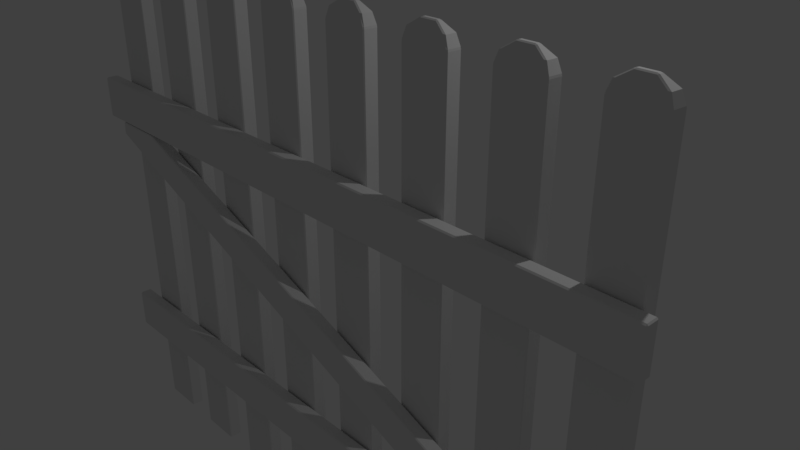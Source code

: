 # Source: fence_0715.blend  (saved by Blender 2.79.0; exported with 4.5.12 LTS)
import bpy
from mathutils import Matrix  # noqa: F401  (used for matrix-valued properties, if any)

bpy.ops.wm.read_factory_settings(use_empty=True)
scene = bpy.context.scene
scene.name = 'Scene'

# ---- collections
col_collection_1 = bpy.data.collections.new('Collection 1'); scene.collection.children.link(col_collection_1)

# ---- materials (node trees are filled in below, after node groups)
mat_material = bpy.data.materials.new('Material')
mat_material.alpha_threshold = 0.0
mat_material.roughness = 0.5
mat_material.line_color = (0.0, 0.0, 0.0, 1.0)

# ---- material node trees

# ---- world
world_world = bpy.data.worlds.new('World'); scene.world = world_world
world_world.color = (0.05088, 0.05088, 0.05088)
world_world.use_sun_shadow = False
world_world.sun_shadow_jitter_overblur = 0.0
world_world.cycles.sampling_method = 'MANUAL'

# ---- cameras
cam_camera = bpy.data.cameras.new('Camera')
cam_camera.clip_end = 100.0
cam_camera.lens = 35.0
cam_camera.sensor_width = 32.0
cam_camera.sensor_height = 18.0
cam_camera.ortho_scale = 7.314
cam_camera.dof.focus_distance = 0.0

# ---- lights
light_lamp = bpy.data.lights.new('Lamp', 'POINT')
light_lamp.transmission_factor = 0.0
light_lamp.cutoff_distance = 30.0
light_lamp.energy = 100.0
light_lamp.shadow_buffer_clip_start = 1.001
light_lamp.shadow_soft_size = 0.1
light_lamp.shadow_maximum_resolution = 0.006
light_lamp.use_absolute_resolution = True

# ---- meshes
me_cube = bpy.data.meshes.new('Cube')
me_cube.from_pydata([(-0.2696, 0.08624, -5.582), (-0.2704, 0.07483, -5.594), (-0.2819, 0.07487, -5.582), (0.2832, 0.0862, -5.582), (0.2937, 0.07483, -5.582), (0.2823, 0.07479, -5.594), (0.2819, -0.07487, -5.582), (0.2696, -0.08624, -5.582), (0.2704, -0.07483, -5.594), (-0.2937, -0.07483, -5.582), (-0.2823, -0.07479, -5.594), (-0.2832, -0.0862, -5.582), (-0.2819, 0.07487, 1.249), (-0.2788, 0.0739, 1.272), (-0.2659, 0.08526, 1.272), (-0.2696, 0.08624, 1.249), (0.2937, 0.07483, 1.249), (0.2832, 0.0862, 1.249), (0.2794, 0.08522, 1.272), (0.2905, 0.07382, 1.272), (0.2696, -0.08624, 1.249), (0.2819, -0.07487, 1.249), (0.2788, -0.0739, 1.272), (0.2659, -0.08526, 1.272), (-0.2832, -0.0862, 1.249), (-0.2794, -0.08522, 1.272), (-0.2905, -0.07382, 1.272), (-0.2937, -0.07483, 1.249), (-0.2124, 0.07094, 1.395), (-0.2819, 0.07487, -0.6138), (-0.2819, 0.07487, -1.235), (-0.2379, 0.06115, 1.391), (0.2227, 0.07091, 1.395), (0.2475, 0.06078, 1.391), (-0.2819, 0.07487, -1.856), (-0.2819, 0.07487, -2.477), (0.2378, -0.06118, 1.391), (0.212, -0.07094, 1.395), (-0.2819, 0.07487, -3.098), (-0.2819, 0.07487, -3.719), (-0.2475, -0.06075, 1.391), (-0.2819, 0.07487, -4.34), (-0.2819, 0.07487, -4.961), (-0.223, -0.07091, 1.395), (-0.09247, 0.03389, 1.478), (-0.1065, 0.02055, 1.482), (-0.08578, 0.01786, 1.489), (0.09533, 0.03388, 1.478), (0.08665, 0.01784, 1.489), (0.1078, 0.02016, 1.483), (0.1046, -0.02053, 1.483), (0.08382, -0.01786, 1.489), (0.09055, -0.03389, 1.478), (-0.1097, -0.02018, 1.482), (-0.09725, -0.03388, 1.478), (-0.08861, -0.01784, 1.489), (-0.2819, 0.07487, 0.007307), (-0.2819, 0.07487, 0.6284), (-0.2696, 0.08624, 0.6284), (-0.2696, 0.08624, 0.007307), (-0.2696, 0.08624, -0.6138), (-0.2696, 0.08624, -1.235), (-0.2696, 0.08624, -1.856), (-0.2696, 0.08624, -2.477), (-0.2696, 0.08624, -3.098), (-0.2696, 0.08624, -3.719), (-0.2696, 0.08624, -4.34), (-0.2696, 0.08624, -4.961), (0.2832, 0.0862, -4.961), (0.2832, 0.0862, -4.34), (0.2832, 0.0862, -3.719), (0.2832, 0.0862, -3.098), (0.2832, 0.0862, -2.477), (0.2832, 0.0862, -1.856), (0.2832, 0.0862, -1.235), (0.2832, 0.0862, -0.6138), (0.2832, 0.0862, 0.007307), (0.2832, 0.0862, 0.6284), (0.2937, 0.07483, 0.6284), (0.2937, 0.07483, 0.007307), (0.2937, 0.07483, -0.6138), (0.2937, 0.07483, -1.235), (0.2937, 0.07483, -1.856), (0.2937, 0.07483, -2.477), (0.2937, 0.07483, -3.098), (0.2937, 0.07483, -3.719), (0.2937, 0.07483, -4.34), (0.2937, 0.07483, -4.961), (0.2819, -0.07487, -4.961), (0.2819, -0.07487, -4.34), (0.2819, -0.07487, -3.719), (0.2819, -0.07487, -3.098), (0.2819, -0.07487, -2.477), (0.2819, -0.07487, -1.856), (0.2819, -0.07487, -1.235), (0.2819, -0.07487, -0.6138), (0.2819, -0.07487, 0.007307), (0.2819, -0.07487, 0.6284), (0.2696, -0.08624, 0.6284), (0.2696, -0.08624, 0.007307), (0.2696, -0.08624, -0.6138), (0.2696, -0.08624, -1.235), (0.2696, -0.08624, -1.856), (0.2696, -0.08624, -2.477), (0.2696, -0.08624, -3.098), (0.2696, -0.08624, -3.719), (0.2696, -0.08624, -4.34), (0.2696, -0.08624, -4.961), (-0.2832, -0.0862, -4.961), (-0.2832, -0.0862, -4.34), (-0.2832, -0.0862, -3.719), (-0.2832, -0.0862, -3.098), (-0.2832, -0.0862, -2.477), (-0.2832, -0.0862, -1.856), (-0.2832, -0.0862, -1.235), (-0.2832, -0.0862, -0.6138), (-0.2832, -0.0862, 0.007307), (-0.2832, -0.0862, 0.6284), (-0.2937, -0.07483, 0.6284), (-0.2937, -0.07483, 0.007307), (-0.2937, -0.07483, -0.6138), (-0.2937, -0.07483, -1.235), (-0.2937, -0.07483, -1.856), (-0.2937, -0.07483, -2.477), (-0.2937, -0.07483, -3.098), (-0.2937, -0.07483, -3.719), (-0.2937, -0.07483, -4.34), (-0.2937, -0.07483, -4.961), (0.006828, 0.08622, -5.582), (0.005924, 0.07481, -5.594), (-0.006828, -0.08622, -5.582), (-0.005924, -0.07481, -5.594), (0.006729, 0.08524, 1.272), (0.006828, 0.08622, 1.249), (-0.006729, -0.08524, 1.272), (-0.006828, -0.08622, 1.249), (0.005146, 0.07092, 1.395), (-0.005498, -0.07092, 1.395), (0.0004352, 0.01785, 1.489), (0.00143, 0.03389, 1.478), (-0.002392, -0.01785, 1.489), (-0.003348, -0.03389, 1.478), (0.006828, 0.08622, -4.961), (0.006828, 0.08622, -4.34), (0.006828, 0.08622, -3.719), (0.006828, 0.08622, -3.098), (0.006828, 0.08622, -2.477), (0.006828, 0.08622, -1.856), (0.006828, 0.08622, -1.235), (0.006828, 0.08622, -0.6138), (0.006828, 0.08622, 0.007307), (0.006828, 0.08622, 0.6284), (-0.006828, -0.08622, -4.961), (-0.006828, -0.08622, -4.34), (-0.006828, -0.08622, -3.719), (-0.006828, -0.08622, -3.098), (-0.006828, -0.08622, -2.477), (-0.006828, -0.08622, -1.856), (-0.006828, -0.08622, -1.235), (-0.006828, -0.08622, -0.6138), (-0.006828, -0.08622, 0.007307), (-0.006828, -0.08622, 0.6284), (0.8172, 0.08624, -5.582), (0.8163, 0.07483, -5.594), (0.8049, 0.07487, -5.582), (1.37, 0.0862, -5.582), (1.38, 0.07483, -5.582), (1.369, 0.07479, -5.594), (1.369, -0.07487, -5.582), (1.356, -0.08624, -5.582), (1.357, -0.07483, -5.594), (0.793, -0.07483, -5.582), (0.8045, -0.07479, -5.594), (0.8035, -0.0862, -5.582), (0.8049, 0.07487, 1.249), (0.808, 0.0739, 1.272), (0.8208, 0.08526, 1.272), (0.8172, 0.08624, 1.249), (1.38, 0.07483, 1.249), (1.37, 0.0862, 1.249), (1.366, 0.08522, 1.272), (1.377, 0.07382, 1.272), (1.356, -0.08624, 1.249), (1.369, -0.07487, 1.249), (1.366, -0.0739, 1.272), (1.353, -0.08526, 1.272), (0.8035, -0.0862, 1.249), (0.8074, -0.08522, 1.272), (0.7963, -0.07382, 1.272), (0.793, -0.07483, 1.249), (0.8744, 0.07094, 1.395), (0.8049, 0.07487, -0.6138), (0.8049, 0.07487, -1.235), (0.8489, 0.06115, 1.391), (1.309, 0.07091, 1.395), (1.334, 0.06078, 1.391), (0.8049, 0.07487, -1.856), (0.8049, 0.07487, -2.477), (1.325, -0.06118, 1.391), (1.299, -0.07094, 1.395), (0.8049, 0.07487, -3.098), (0.8049, 0.07487, -3.719), (0.8392, -0.06075, 1.391), (0.8049, 0.07487, -4.34), (0.8049, 0.07487, -4.961), (0.8637, -0.07091, 1.395), (0.9943, 0.03389, 1.478), (0.9803, 0.02055, 1.482), (1.001, 0.01786, 1.489), (1.182, 0.03388, 1.478), (1.173, 0.01784, 1.489), (1.195, 0.02016, 1.483), (1.191, -0.02053, 1.483), (1.171, -0.01786, 1.489), (1.177, -0.03389, 1.478), (0.9771, -0.02018, 1.482), (0.9895, -0.03388, 1.478), (0.9981, -0.01784, 1.489), (0.8049, 0.07487, 0.007307), (0.8049, 0.07487, 0.6284), (0.8172, 0.08624, 0.6284), (0.8172, 0.08624, 0.007307), (0.8172, 0.08624, -0.6138), (0.8172, 0.08624, -1.235), (0.8172, 0.08624, -1.856), (0.8172, 0.08624, -2.477), (0.8172, 0.08624, -3.098), (0.8172, 0.08624, -3.719), (0.8172, 0.08624, -4.34), (0.8172, 0.08624, -4.961), (1.37, 0.0862, -4.961), (1.37, 0.0862, -4.34), (1.37, 0.0862, -3.719), (1.37, 0.0862, -3.098), (1.37, 0.0862, -2.477), (1.37, 0.0862, -1.856), (1.37, 0.0862, -1.235), (1.37, 0.0862, -0.6138), (1.37, 0.0862, 0.007307), (1.37, 0.0862, 0.6284), (1.38, 0.07483, 0.6284), (1.38, 0.07483, 0.007307), (1.38, 0.07483, -0.6138), (1.38, 0.07483, -1.235), (1.38, 0.07483, -1.856), (1.38, 0.07483, -2.477), (1.38, 0.07483, -3.098), (1.38, 0.07483, -3.719), (1.38, 0.07483, -4.34), (1.38, 0.07483, -4.961), (1.369, -0.07487, -4.961), (1.369, -0.07487, -4.34), (1.369, -0.07487, -3.719), (1.369, -0.07487, -3.098), (1.369, -0.07487, -2.477), (1.369, -0.07487, -1.856), (1.369, -0.07487, -1.235), (1.369, -0.07487, -0.6138), (1.369, -0.07487, 0.007307), (1.369, -0.07487, 0.6284), (1.356, -0.08624, 0.6284), (1.356, -0.08624, 0.007307), (1.356, -0.08624, -0.6138), (1.356, -0.08624, -1.235), (1.356, -0.08624, -1.856), (1.356, -0.08624, -2.477), (1.356, -0.08624, -3.098), (1.356, -0.08624, -3.719), (1.356, -0.08624, -4.34), (1.356, -0.08624, -4.961), (0.8035, -0.0862, -4.961), (0.8035, -0.0862, -4.34), (0.8035, -0.0862, -3.719), (0.8035, -0.0862, -3.098), (0.8035, -0.0862, -2.477), (0.8035, -0.0862, -1.856), (0.8035, -0.0862, -1.235), (0.8035, -0.0862, -0.6138), (0.8035, -0.0862, 0.007307), (0.8035, -0.0862, 0.6284), (0.793, -0.07483, 0.6284), (0.793, -0.07483, 0.007307), (0.793, -0.07483, -0.6138), (0.793, -0.07483, -1.235), (0.793, -0.07483, -1.856), (0.793, -0.07483, -2.477), (0.793, -0.07483, -3.098), (0.793, -0.07483, -3.719), (0.793, -0.07483, -4.34), (0.793, -0.07483, -4.961), (1.094, 0.08622, -5.582), (1.093, 0.07481, -5.594), (1.08, -0.08622, -5.582), (1.081, -0.07481, -5.594), (1.093, 0.08524, 1.272), (1.094, 0.08622, 1.249), (1.08, -0.08524, 1.272), (1.08, -0.08622, 1.249), (1.092, 0.07092, 1.395), (1.081, -0.07092, 1.395), (1.087, 0.01785, 1.489), (1.088, 0.03389, 1.478), (1.084, -0.01785, 1.489), (1.083, -0.03389, 1.478), (1.094, 0.08622, -4.961), (1.094, 0.08622, -4.34), (1.094, 0.08622, -3.719), (1.094, 0.08622, -3.098), (1.094, 0.08622, -2.477), (1.094, 0.08622, -1.856), (1.097, 0.08839, -1.256), (1.097, 0.08839, -0.6351), (1.094, 0.08622, 0.007307), (1.094, 0.08622, 0.6284), (1.08, -0.08622, -4.961), (1.08, -0.08622, -4.34), (1.08, -0.08622, -3.719), (1.08, -0.08622, -3.098), (1.08, -0.08622, -2.477), (1.08, -0.08622, -1.856), (1.08, -0.08622, -1.235), (1.08, -0.08622, -0.6138), (1.08, -0.08622, 0.007307), (1.08, -0.08622, 0.6284), (1.904, 0.08624, -5.582), (1.903, 0.07483, -5.594), (1.892, 0.07487, -5.582), (2.457, 0.0862, -5.582), (2.467, 0.07483, -5.582), (2.456, 0.07479, -5.594), (2.455, -0.07487, -5.582), (2.443, -0.08624, -5.582), (2.444, -0.07483, -5.594), (1.88, -0.07483, -5.582), (1.891, -0.07479, -5.594), (1.89, -0.0862, -5.582), (1.892, 0.07487, 1.249), (1.895, 0.0739, 1.272), (1.908, 0.08526, 1.272), (1.904, 0.08624, 1.249), (2.467, 0.07483, 1.249), (2.457, 0.0862, 1.249), (2.453, 0.08522, 1.272), (2.464, 0.07382, 1.272), (2.443, -0.08624, 1.249), (2.455, -0.07487, 1.249), (2.452, -0.0739, 1.272), (2.439, -0.08526, 1.272), (1.89, -0.0862, 1.249), (1.894, -0.08522, 1.272), (1.883, -0.07382, 1.272), (1.88, -0.07483, 1.249), (1.961, 0.07094, 1.395), (1.892, 0.07487, -0.6138), (1.892, 0.07487, -1.235), (1.936, 0.06115, 1.391), (2.396, 0.07091, 1.395), (2.421, 0.06078, 1.391), (1.892, 0.07487, -1.856), (1.892, 0.07487, -2.477), (2.411, -0.06118, 1.391), (2.386, -0.07094, 1.395), (1.892, 0.07487, -3.098), (1.892, 0.07487, -3.719), (1.926, -0.06075, 1.391), (1.892, 0.07487, -4.34), (1.892, 0.07487, -4.961), (1.95, -0.07091, 1.395), (2.081, 0.03389, 1.478), (2.067, 0.02055, 1.482), (2.088, 0.01786, 1.489), (2.269, 0.03388, 1.478), (2.26, 0.01784, 1.489), (2.281, 0.02016, 1.483), (2.278, -0.02053, 1.483), (2.257, -0.01786, 1.489), (2.264, -0.03389, 1.478), (2.064, -0.02018, 1.482), (2.076, -0.03388, 1.478), (2.085, -0.01784, 1.489), (1.892, 0.07487, 0.007307), (1.892, 0.07487, 0.6284), (1.904, 0.08624, 0.6284), (1.904, 0.08624, 0.007307), (1.904, 0.08624, -0.6138), (1.904, 0.08624, -1.235), (1.904, 0.08624, -1.856), (1.904, 0.08624, -2.477), (1.904, 0.08624, -3.098), (1.904, 0.08624, -3.719), (1.904, 0.08624, -4.34), (1.904, 0.08624, -4.961), (2.457, 0.0862, -4.961), (2.457, 0.0862, -4.34), (2.457, 0.0862, -3.719), (2.457, 0.0862, -3.098), (2.457, 0.0862, -2.477), (2.457, 0.0862, -1.856), (2.457, 0.0862, -1.235), (2.457, 0.0862, -0.6138), (2.457, 0.0862, 0.007307), (2.457, 0.0862, 0.6284), (2.467, 0.07483, 0.6284), (2.467, 0.07483, 0.007307), (2.467, 0.07483, -0.6138), (2.467, 0.07483, -1.235), (2.467, 0.07483, -1.856), (2.467, 0.07483, -2.477), (2.467, 0.07483, -3.098), (2.467, 0.07483, -3.719), (2.467, 0.07483, -4.34), (2.467, 0.07483, -4.961), (2.455, -0.07487, -4.961), (2.455, -0.07487, -4.34), (2.455, -0.07487, -3.719), (2.455, -0.07487, -3.098), (2.455, -0.07487, -2.477), (2.455, -0.07487, -1.856), (2.455, -0.07487, -1.235), (2.455, -0.07487, -0.6138), (2.455, -0.07487, 0.007307), (2.455, -0.07487, 0.6284), (2.443, -0.08624, 0.6284), (2.443, -0.08624, 0.007307), (2.443, -0.08624, -0.6138), (2.443, -0.08624, -1.235), (2.443, -0.08624, -1.856), (2.443, -0.08624, -2.477), (2.443, -0.08624, -3.098), (2.443, -0.08624, -3.719), (2.443, -0.08624, -4.34), (2.443, -0.08624, -4.961), (1.89, -0.0862, -4.961), (1.89, -0.0862, -4.34), (1.89, -0.0862, -3.719), (1.89, -0.0862, -3.098), (1.89, -0.0862, -2.477), (1.89, -0.0862, -1.856), (1.89, -0.0862, -1.235), (1.89, -0.0862, -0.6138), (1.89, -0.0862, 0.007307), (1.89, -0.0862, 0.6284), (1.88, -0.07483, 0.6284), (1.88, -0.07483, 0.007307), (1.88, -0.07483, -0.6138), (1.88, -0.07483, -1.235), (1.88, -0.07483, -1.856), (1.88, -0.07483, -2.477), (1.88, -0.07483, -3.098), (1.88, -0.07483, -3.719), (1.88, -0.07483, -4.34), (1.88, -0.07483, -4.961), (2.18, 0.08622, -5.582), (2.179, 0.07481, -5.594), (2.167, -0.08622, -5.582), (2.168, -0.07481, -5.594), (2.18, 0.08524, 1.272), (2.18, 0.08622, 1.249), (2.167, -0.08524, 1.272), (2.167, -0.08622, 1.249), (2.179, 0.07092, 1.395), (2.168, -0.07092, 1.395), (2.174, 0.01785, 1.489), (2.175, 0.03389, 1.478), (2.171, -0.01785, 1.489), (2.17, -0.03389, 1.478), (2.18, 0.08622, -4.961), (2.18, 0.08622, -4.34), (2.18, 0.08622, -3.719), (2.18, 0.08622, -3.098), (2.18, 0.08622, -2.477), (2.18, 0.08622, -1.856), (2.18, 0.08622, -1.235), (2.18, 0.08622, -0.6138), (2.18, 0.08622, 0.007307), (2.18, 0.08622, 0.6284), (2.167, -0.08622, -4.961), (2.167, -0.08622, -4.34), (2.167, -0.08622, -3.719), (2.167, -0.08622, -3.098), (2.167, -0.08622, -2.477), (2.167, -0.08622, -1.856), (2.167, -0.08622, -1.235), (2.167, -0.08622, -0.6138), (2.167, -0.08622, 0.007307), (2.167, -0.08622, 0.6284), (2.991, 0.08624, -5.582), (2.99, 0.07483, -5.594), (2.978, 0.07487, -5.582), (3.543, 0.0862, -5.582), (3.554, 0.07483, -5.582), (3.543, 0.07479, -5.594), (3.542, -0.07487, -5.582), (3.53, -0.08624, -5.582), (3.531, -0.07483, -5.594), (2.967, -0.07483, -5.582), (2.978, -0.07479, -5.594), (2.977, -0.0862, -5.582), (2.978, 0.07487, 1.249), (2.981, 0.0739, 1.272), (2.994, 0.08526, 1.272), (2.991, 0.08624, 1.249), (3.554, 0.07483, 1.249), (3.543, 0.0862, 1.249), (3.54, 0.08522, 1.272), (3.551, 0.07382, 1.272), (3.53, -0.08624, 1.249), (3.542, -0.07487, 1.249), (3.539, -0.0739, 1.272), (3.526, -0.08526, 1.272), (2.977, -0.0862, 1.249), (2.981, -0.08522, 1.272), (2.97, -0.07382, 1.272), (2.967, -0.07483, 1.249), (3.048, 0.07094, 1.395), (2.978, 0.07487, -0.6138), (2.978, 0.07487, -1.235), (3.022, 0.06115, 1.391), (3.483, 0.07091, 1.395), (3.508, 0.06078, 1.391), (2.978, 0.07487, -1.856), (2.978, 0.07487, -2.477), (3.498, -0.06118, 1.391), (3.472, -0.07094, 1.395), (2.978, 0.07487, -3.098), (2.978, 0.07487, -3.719), (3.013, -0.06075, 1.391), (2.978, 0.07487, -4.34), (2.978, 0.07487, -4.961), (3.037, -0.07091, 1.395), (3.168, 0.03389, 1.478), (3.154, 0.02055, 1.482), (3.174, 0.01786, 1.489), (3.356, 0.03388, 1.478), (3.347, 0.01784, 1.489), (3.368, 0.02016, 1.483), (3.365, -0.02053, 1.483), (3.344, -0.01786, 1.489), (3.351, -0.03389, 1.478), (3.151, -0.02018, 1.482), (3.163, -0.03388, 1.478), (3.172, -0.01784, 1.489), (2.978, 0.07487, 0.007307), (2.978, 0.07487, 0.6284), (2.991, 0.08624, 0.6284), (2.991, 0.08624, 0.007307), (2.991, 0.08624, -0.6138), (2.991, 0.08624, -1.235), (2.991, 0.08624, -1.856), (2.991, 0.08624, -2.477), (2.991, 0.08624, -3.098), (2.991, 0.08624, -3.719), (2.991, 0.08624, -4.34), (2.991, 0.08624, -4.961), (3.543, 0.0862, -4.961), (3.543, 0.0862, -4.34), (3.543, 0.0862, -3.719), (3.543, 0.0862, -3.098), (3.543, 0.0862, -2.477), (3.543, 0.0862, -1.856), (3.543, 0.0862, -1.235), (3.543, 0.0862, -0.6138), (3.543, 0.0862, 0.007307), (3.543, 0.0862, 0.6284), (3.554, 0.07483, 0.6284), (3.554, 0.07483, 0.007307), (3.554, 0.07483, -0.6138), (3.554, 0.07483, -1.235), (3.554, 0.07483, -1.856), (3.554, 0.07483, -2.477), (3.554, 0.07483, -3.098), (3.554, 0.07483, -3.719), (3.554, 0.07483, -4.34), (3.554, 0.07483, -4.961), (3.542, -0.07487, -4.961), (3.542, -0.07487, -4.34), (3.542, -0.07487, -3.719), (3.542, -0.07487, -3.098), (3.542, -0.07487, -2.477), (3.542, -0.07487, -1.856), (3.542, -0.07487, -1.235), (3.542, -0.07487, -0.6138), (3.542, -0.07487, 0.007307), (3.542, -0.07487, 0.6284), (3.53, -0.08624, 0.6284), (3.53, -0.08624, 0.007307), (3.53, -0.08624, -0.6138), (3.53, -0.08624, -1.235), (3.53, -0.08624, -1.856), (3.53, -0.08624, -2.477), (3.53, -0.08624, -3.098), (3.53, -0.08624, -3.719), (3.53, -0.08624, -4.34), (3.53, -0.08624, -4.961), (2.977, -0.0862, -4.961), (2.977, -0.0862, -4.34), (2.977, -0.0862, -3.719), (2.977, -0.0862, -3.098), (2.977, -0.0862, -2.477), (2.977, -0.0862, -1.856), (2.977, -0.0862, -1.235), (2.977, -0.0862, -0.6138), (2.977, -0.0862, 0.007307), (2.977, -0.0862, 0.6284), (2.967, -0.07483, 0.6284), (2.967, -0.07483, 0.007307), (2.967, -0.07483, -0.6138), (2.967, -0.07483, -1.235), (2.967, -0.07483, -1.856), (2.967, -0.07483, -2.477), (2.967, -0.07483, -3.098), (2.967, -0.07483, -3.719), (2.967, -0.07483, -4.34), (2.967, -0.07483, -4.961), (3.267, 0.08622, -5.582), (3.266, 0.07481, -5.594), (3.253, -0.08622, -5.582), (3.254, -0.07481, -5.594), (3.267, 0.08524, 1.272), (3.267, 0.08622, 1.249), (3.254, -0.08524, 1.272), (3.253, -0.08622, 1.249), (3.265, 0.07092, 1.395), (3.255, -0.07092, 1.395), (3.261, 0.01785, 1.489), (3.262, 0.03389, 1.478), (3.258, -0.01785, 1.489), (3.257, -0.03389, 1.478), (3.267, 0.08622, -4.961), (3.267, 0.08622, -4.34), (3.267, 0.08622, -3.719), (3.267, 0.08622, -3.098), (3.267, 0.08622, -2.477), (3.267, 0.08622, -1.856), (3.267, 0.08622, -1.235), (3.267, 0.08622, -0.6138), (3.267, 0.08622, 0.007307), (3.267, 0.08622, 0.6284), (3.253, -0.08622, -4.961), (3.253, -0.08622, -4.34), (3.253, -0.08622, -3.719), (3.253, -0.08622, -3.098), (3.253, -0.08622, -2.477), (3.253, -0.08622, -1.856), (3.253, -0.08622, -1.235), (3.253, -0.08622, -0.6138), (3.253, -0.08622, 0.007307), (3.253, -0.08622, 0.6284), (4.077, 0.08624, -5.582), (4.077, 0.07483, -5.594), (4.065, 0.07487, -5.582), (4.63, 0.0862, -5.582), (4.641, 0.07483, -5.582), (4.629, 0.07479, -5.594), (4.629, -0.07487, -5.582), (4.617, -0.08624, -5.582), (4.617, -0.07483, -5.594), (4.053, -0.07483, -5.582), (4.065, -0.07479, -5.594), (4.064, -0.0862, -5.582), (4.065, 0.07487, 1.249), (4.068, 0.0739, 1.272), (4.081, 0.08526, 1.272), (4.077, 0.08624, 1.249), (4.641, 0.07483, 1.249), (4.63, 0.0862, 1.249), (4.626, 0.08522, 1.272), (4.637, 0.07382, 1.272), (4.617, -0.08624, 1.249), (4.629, -0.07487, 1.249), (4.626, -0.0739, 1.272), (4.613, -0.08526, 1.272), (4.064, -0.0862, 1.249), (4.068, -0.08522, 1.272), (4.057, -0.07382, 1.272), (4.053, -0.07483, 1.249), (4.135, 0.07094, 1.395), (4.065, 0.07487, -0.6138), (4.065, 0.07487, -1.235), (4.109, 0.06115, 1.391), (4.57, 0.07091, 1.395), (4.594, 0.06078, 1.391), (4.065, 0.07487, -1.856), (4.065, 0.07487, -2.477), (4.585, -0.06118, 1.391), (4.559, -0.07094, 1.395), (4.065, 0.07487, -3.098), (4.065, 0.07487, -3.719), (4.099, -0.06075, 1.391), (4.065, 0.07487, -4.34), (4.065, 0.07487, -4.961), (4.124, -0.07091, 1.395), (4.255, 0.03389, 1.478), (4.241, 0.02055, 1.482), (4.261, 0.01786, 1.489), (4.442, 0.03388, 1.478), (4.434, 0.01784, 1.489), (4.455, 0.02016, 1.483), (4.452, -0.02053, 1.483), (4.431, -0.01786, 1.489), (4.438, -0.03389, 1.478), (4.237, -0.02018, 1.482), (4.25, -0.03388, 1.478), (4.258, -0.01784, 1.489), (4.065, 0.07487, 0.007307), (4.065, 0.07487, 0.6284), (4.077, 0.08624, 0.6284), (4.077, 0.08624, 0.007307), (4.077, 0.08624, -0.6138), (4.077, 0.08624, -1.235), (4.077, 0.08624, -1.856), (4.077, 0.08624, -2.477), (4.077, 0.08624, -3.098), (4.077, 0.08624, -3.719), (4.077, 0.08624, -4.34), (4.077, 0.08624, -4.961), (4.63, 0.0862, -4.961), (4.63, 0.0862, -4.34), (4.63, 0.0862, -3.719), (4.63, 0.0862, -3.098), (4.63, 0.0862, -2.477), (4.63, 0.0862, -1.856), (4.63, 0.0862, -1.235), (4.63, 0.0862, -0.6138), (4.63, 0.0862, 0.007307), (4.63, 0.0862, 0.6284), (4.641, 0.07483, 0.6284), (4.641, 0.07483, 0.007307), (4.641, 0.07483, -0.6138), (4.641, 0.07483, -1.235), (4.641, 0.07483, -1.856), (4.641, 0.07483, -2.477), (4.641, 0.07483, -3.098), (4.641, 0.07483, -3.719), (4.641, 0.07483, -4.34), (4.641, 0.07483, -4.961), (4.629, -0.07487, -4.961), (4.629, -0.07487, -4.34), (4.629, -0.07487, -3.719), (4.629, -0.07487, -3.098), (4.629, -0.07487, -2.477), (4.629, -0.07487, -1.856), (4.629, -0.07487, -1.235), (4.629, -0.07487, -0.6138), (4.629, -0.07487, 0.007307), (4.629, -0.07487, 0.6284), (4.617, -0.08624, 0.6284), (4.617, -0.08624, 0.007307), (4.617, -0.08624, -0.6138), (4.617, -0.08624, -1.235), (4.617, -0.08624, -1.856), (4.617, -0.08624, -2.477), (4.617, -0.08624, -3.098), (4.617, -0.08624, -3.719), (4.617, -0.08624, -4.34), (4.617, -0.08624, -4.961), (4.064, -0.0862, -4.961), (4.064, -0.0862, -4.34), (4.064, -0.0862, -3.719), (4.064, -0.0862, -3.098), (4.064, -0.0862, -2.477), (4.064, -0.0862, -1.856), (4.064, -0.0862, -1.235), (4.064, -0.0862, -0.6138), (4.064, -0.0862, 0.007307), (4.064, -0.0862, 0.6284), (4.053, -0.07483, 0.6284), (4.053, -0.07483, 0.007307), (4.053, -0.07483, -0.6138), (4.053, -0.07483, -1.235), (4.053, -0.07483, -1.856), (4.053, -0.07483, -2.477), (4.053, -0.07483, -3.098), (4.053, -0.07483, -3.719), (4.053, -0.07483, -4.34), (4.053, -0.07483, -4.961), (4.354, 0.08622, -5.582), (4.353, 0.07481, -5.594), (4.34, -0.08622, -5.582), (4.341, -0.07481, -5.594), (4.354, 0.08524, 1.272), (4.354, 0.08622, 1.249), (4.34, -0.08524, 1.272), (4.34, -0.08622, 1.249), (4.352, 0.07092, 1.395), (4.342, -0.07092, 1.395), (4.347, 0.01785, 1.489), (4.348, 0.03389, 1.478), (4.345, -0.01785, 1.489), (4.344, -0.03389, 1.478), (4.354, 0.08622, -4.961), (4.354, 0.08622, -4.34), (4.354, 0.08622, -3.719), (4.354, 0.08622, -3.098), (4.354, 0.08622, -2.477), (4.354, 0.08622, -1.856), (4.354, 0.08622, -1.235), (4.354, 0.08622, -0.6138), (4.354, 0.08622, 0.007307), (4.354, 0.08622, 0.6284), (4.34, -0.08622, -4.961), (4.34, -0.08622, -4.34), (4.34, -0.08622, -3.719), (4.34, -0.08622, -3.098), (4.34, -0.08622, -2.477), (4.34, -0.08622, -1.856), (4.34, -0.08622, -1.235), (4.34, -0.08622, -0.6138), (4.34, -0.08622, 0.007307), (4.34, -0.08622, 0.6284), (5.164, 0.08624, -5.582), (5.163, 0.07483, -5.594), (5.152, 0.07487, -5.582), (5.717, 0.0862, -5.582), (5.727, 0.07483, -5.582), (5.716, 0.07479, -5.594), (5.716, -0.07487, -5.582), (5.703, -0.08624, -5.582), (5.704, -0.07483, -5.594), (5.14, -0.07483, -5.582), (5.151, -0.07479, -5.594), (5.151, -0.0862, -5.582), (5.152, 0.07487, 1.249), (5.155, 0.0739, 1.272), (5.168, 0.08526, 1.272), (5.164, 0.08624, 1.249), (5.727, 0.07483, 1.249), (5.717, 0.0862, 1.249), (5.713, 0.08522, 1.272), (5.724, 0.07382, 1.272), (5.703, -0.08624, 1.249), (5.716, -0.07487, 1.249), (5.713, -0.0739, 1.272), (5.7, -0.08526, 1.272), (5.151, -0.0862, 1.249), (5.154, -0.08522, 1.272), (5.143, -0.07382, 1.272), (5.14, -0.07483, 1.249), (5.221, 0.07094, 1.395), (5.152, 0.07487, -0.6138), (5.152, 0.07487, -1.235), (5.196, 0.06115, 1.391), (5.656, 0.07091, 1.395), (5.681, 0.06078, 1.391), (5.152, 0.07487, -1.856), (5.152, 0.07487, -2.477), (5.672, -0.06118, 1.391), (5.646, -0.07094, 1.395), (5.152, 0.07487, -3.098), (5.152, 0.07487, -3.719), (5.186, -0.06075, 1.391), (5.152, 0.07487, -4.34), (5.152, 0.07487, -4.961), (5.211, -0.07091, 1.395), (5.341, 0.03389, 1.478), (5.327, 0.02055, 1.482), (5.348, 0.01786, 1.489), (5.529, 0.03388, 1.478), (5.52, 0.01784, 1.489), (5.542, 0.02016, 1.483), (5.538, -0.02053, 1.483), (5.518, -0.01786, 1.489), (5.524, -0.03389, 1.478), (5.324, -0.02018, 1.482), (5.337, -0.03388, 1.478), (5.345, -0.01784, 1.489), (5.152, 0.07487, 0.007307), (5.152, 0.07487, 0.6284), (5.164, 0.08624, 0.6284), (5.164, 0.08624, 0.007307), (5.164, 0.08624, -0.6138), (5.164, 0.08624, -1.235), (5.164, 0.08624, -1.856), (5.164, 0.08624, -2.477), (5.164, 0.08624, -3.098), (5.164, 0.08624, -3.719), (5.164, 0.08624, -4.34), (5.164, 0.08624, -4.961), (5.717, 0.0862, -4.961), (5.717, 0.0862, -4.34), (5.717, 0.0862, -3.719), (5.717, 0.0862, -3.098), (5.717, 0.0862, -2.477), (5.717, 0.0862, -1.856), (5.717, 0.0862, -1.235), (5.717, 0.0862, -0.6138), (5.717, 0.0862, 0.007307), (5.717, 0.0862, 0.6284), (5.727, 0.07483, 0.6284), (5.727, 0.07483, 0.007307), (5.727, 0.07483, -0.6138), (5.727, 0.07483, -1.235), (5.727, 0.07483, -1.856), (5.727, 0.07483, -2.477), (5.727, 0.07483, -3.098), (5.727, 0.07483, -3.719), (5.727, 0.07483, -4.34), (5.727, 0.07483, -4.961), (5.716, -0.07487, -4.961), (5.716, -0.07487, -4.34), (5.716, -0.07487, -3.719), (5.716, -0.07487, -3.098), (5.716, -0.07487, -2.477), (5.716, -0.07487, -1.856), (5.716, -0.07487, -1.235), (5.716, -0.07487, -0.6138), (5.716, -0.07487, 0.007307), (5.716, -0.07487, 0.6284), (5.703, -0.08624, 0.6284), (5.703, -0.08624, 0.007307), (5.703, -0.08624, -0.6138), (5.703, -0.08624, -1.235), (5.703, -0.08624, -1.856), (5.703, -0.08624, -2.477), (5.703, -0.08624, -3.098), (5.703, -0.08624, -3.719), (5.703, -0.08624, -4.34), (5.703, -0.08624, -4.961), (5.151, -0.0862, -4.961), (5.151, -0.0862, -4.34), (5.151, -0.0862, -3.719), (5.151, -0.0862, -3.098), (5.151, -0.0862, -2.477), (5.151, -0.0862, -1.856), (5.151, -0.0862, -1.235), (5.151, -0.0862, -0.6138), (5.151, -0.0862, 0.007307), (5.151, -0.0862, 0.6284), (5.14, -0.07483, 0.6284), (5.14, -0.07483, 0.007307), (5.14, -0.07483, -0.6138), (5.14, -0.07483, -1.235), (5.14, -0.07483, -1.856), (5.14, -0.07483, -2.477), (5.14, -0.07483, -3.098), (5.14, -0.07483, -3.719), (5.14, -0.07483, -4.34), (5.14, -0.07483, -4.961), (5.441, 0.08622, -5.582), (5.44, 0.07481, -5.594), (5.427, -0.08622, -5.582), (5.428, -0.07481, -5.594), (5.44, 0.08524, 1.272), (5.441, 0.08622, 1.249), (5.427, -0.08524, 1.272), (5.427, -0.08622, 1.249), (5.439, 0.07092, 1.395), (5.428, -0.07092, 1.395), (5.434, 0.01785, 1.489), (5.435, 0.03389, 1.478), (5.431, -0.01785, 1.489), (5.43, -0.03389, 1.478), (5.441, 0.08622, -4.961), (5.441, 0.08622, -4.34), (5.441, 0.08622, -3.719), (5.441, 0.08622, -3.098), (5.441, 0.08622, -2.477), (5.441, 0.08622, -1.856), (5.441, 0.08622, -1.235), (5.441, 0.08622, -0.6138), (5.441, 0.08622, 0.007307), (5.441, 0.08622, 0.6284), (5.427, -0.08622, -4.961), (5.427, -0.08622, -4.34), (5.427, -0.08622, -3.719), (5.427, -0.08622, -3.098), (5.427, -0.08622, -2.477), (5.427, -0.08622, -1.856), (5.427, -0.08622, -1.235), (5.427, -0.08622, -0.6138), (5.427, -0.08622, 0.007307), (5.427, -0.08622, 0.6284), (6.251, 0.08624, -5.582), (6.25, 0.07483, -5.594), (6.239, 0.07487, -5.582), (6.804, 0.0862, -5.582), (6.814, 0.07483, -5.582), (6.803, 0.07479, -5.594), (6.802, -0.07487, -5.582), (6.79, -0.08624, -5.582), (6.791, -0.07483, -5.594), (6.227, -0.07483, -5.582), (6.238, -0.07479, -5.594), (6.237, -0.0862, -5.582), (6.239, 0.07487, 1.249), (6.242, 0.0739, 1.272), (6.255, 0.08526, 1.272), (6.251, 0.08624, 1.249), (6.814, 0.07483, 1.249), (6.804, 0.0862, 1.249), (6.8, 0.08522, 1.272), (6.811, 0.07382, 1.272), (6.79, -0.08624, 1.249), (6.802, -0.07487, 1.249), (6.799, -0.0739, 1.272), (6.786, -0.08526, 1.272), (6.237, -0.0862, 1.249), (6.241, -0.08522, 1.272), (6.23, -0.07382, 1.272), (6.227, -0.07483, 1.249), (6.308, 0.07094, 1.395), (6.239, 0.07487, -0.6138), (6.239, 0.07487, -1.235), (6.283, 0.06115, 1.391), (6.743, 0.07091, 1.395), (6.768, 0.06078, 1.391), (6.239, 0.07487, -1.856), (6.239, 0.07487, -2.477), (6.758, -0.06118, 1.391), (6.733, -0.07094, 1.395), (6.239, 0.07487, -3.098), (6.239, 0.07487, -3.719), (6.273, -0.06075, 1.391), (6.239, 0.07487, -4.34), (6.239, 0.07487, -4.961), (6.297, -0.07091, 1.395), (6.428, 0.03389, 1.478), (6.414, 0.02055, 1.482), (6.435, 0.01786, 1.489), (6.616, 0.03388, 1.478), (6.607, 0.01784, 1.489), (6.628, 0.02016, 1.483), (6.625, -0.02053, 1.483), (6.604, -0.01786, 1.489), (6.611, -0.03389, 1.478), (6.411, -0.02018, 1.482), (6.423, -0.03388, 1.478), (6.432, -0.01784, 1.489), (6.239, 0.07487, 0.007307), (6.239, 0.07487, 0.6284), (6.251, 0.08624, 0.6284), (6.251, 0.08624, 0.007307), (6.251, 0.08624, -0.6138), (6.251, 0.08624, -1.235), (6.251, 0.08624, -1.856), (6.251, 0.08624, -2.477), (6.251, 0.08624, -3.098), (6.251, 0.08624, -3.719), (6.251, 0.08624, -4.34), (6.251, 0.08624, -4.961), (6.804, 0.0862, -4.961), (6.804, 0.0862, -4.34), (6.804, 0.0862, -3.719), (6.804, 0.0862, -3.098), (6.804, 0.0862, -2.477), (6.804, 0.0862, -1.856), (6.804, 0.0862, -1.235), (6.804, 0.0862, -0.6138), (6.804, 0.0862, 0.007307), (6.804, 0.0862, 0.6284), (6.814, 0.07483, 0.6284), (6.814, 0.07483, 0.007307), (6.814, 0.07483, -0.6138), (6.814, 0.07483, -1.235), (6.814, 0.07483, -1.856), (6.814, 0.07483, -2.477), (6.814, 0.07483, -3.098), (6.814, 0.07483, -3.719), (6.814, 0.07483, -4.34), (6.814, 0.07483, -4.961), (6.802, -0.07487, -4.961), (6.802, -0.07487, -4.34), (6.802, -0.07487, -3.719), (6.802, -0.07487, -3.098), (6.802, -0.07487, -2.477), (6.802, -0.07487, -1.856), (6.802, -0.07487, -1.235), (6.802, -0.07487, -0.6138), (6.802, -0.07487, 0.007307), (6.802, -0.07487, 0.6284), (6.79, -0.08624, 0.6284), (6.79, -0.08624, 0.007307), (6.79, -0.08624, -0.6138), (6.79, -0.08624, -1.235), (6.79, -0.08624, -1.856), (6.79, -0.08624, -2.477), (6.79, -0.08624, -3.098), (6.79, -0.08624, -3.719), (6.79, -0.08624, -4.34), (6.79, -0.08624, -4.961), (6.237, -0.0862, -4.961), (6.237, -0.0862, -4.34), (6.237, -0.0862, -3.719), (6.237, -0.0862, -3.098), (6.237, -0.0862, -2.477), (6.237, -0.0862, -1.856), (6.237, -0.0862, -1.235), (6.237, -0.0862, -0.6138), (6.237, -0.0862, 0.007307), (6.237, -0.0862, 0.6284), (6.227, -0.07483, 0.6284), (6.227, -0.07483, 0.007307), (6.227, -0.07483, -0.6138), (6.227, -0.07483, -1.235), (6.227, -0.07483, -1.856), (6.227, -0.07483, -2.477), (6.227, -0.07483, -3.098), (6.227, -0.07483, -3.719), (6.227, -0.07483, -4.34), (6.227, -0.07483, -4.961), (6.527, 0.08622, -5.582), (6.526, 0.07481, -5.594), (6.514, -0.08622, -5.582), (6.515, -0.07481, -5.594), (6.527, 0.08524, 1.272), (6.527, 0.08622, 1.249), (6.514, -0.08524, 1.272), (6.514, -0.08622, 1.249), (6.526, 0.07092, 1.395), (6.515, -0.07092, 1.395), (6.521, 0.01785, 1.489), (6.522, 0.03389, 1.478), (6.518, -0.01785, 1.489), (6.517, -0.03389, 1.478), (6.527, 0.08622, -4.961), (6.527, 0.08622, -4.34), (6.527, 0.08622, -3.719), (6.527, 0.08622, -3.098), (6.527, 0.08622, -2.477), (6.527, 0.08622, -1.856), (6.527, 0.08622, -1.235), (6.527, 0.08622, -0.6138), (6.527, 0.08622, 0.007307), (6.527, 0.08622, 0.6284), (6.514, -0.08622, -4.961), (6.514, -0.08622, -4.34), (6.514, -0.08622, -3.719), (6.514, -0.08622, -3.098), (6.514, -0.08622, -2.477), (6.514, -0.08622, -1.856), (6.514, -0.08622, -1.235), (6.514, -0.08622, -0.6138), (6.514, -0.08622, 0.007307), (6.514, -0.08622, 0.6284), (7.338, 0.08624, -5.582), (7.337, 0.07483, -5.594), (7.325, 0.07487, -5.582), (7.89, 0.0862, -5.582), (7.901, 0.07483, -5.582), (7.89, 0.07479, -5.594), (7.889, -0.07487, -5.582), (7.877, -0.08624, -5.582), (7.878, -0.07483, -5.594), (7.314, -0.07483, -5.582), (7.325, -0.07479, -5.594), (7.324, -0.0862, -5.582), (7.325, 0.07487, 1.249), (7.328, 0.0739, 1.272), (7.341, 0.08526, 1.272), (7.338, 0.08624, 1.249), (7.901, 0.07483, 1.249), (7.89, 0.0862, 1.249), (7.887, 0.08522, 1.272), (7.898, 0.07382, 1.272), (7.877, -0.08624, 1.249), (7.889, -0.07487, 1.249), (7.886, -0.0739, 1.272), (7.873, -0.08526, 1.272), (7.324, -0.0862, 1.249), (7.328, -0.08522, 1.272), (7.317, -0.07382, 1.272), (7.314, -0.07483, 1.249), (7.395, 0.07094, 1.395), (7.325, 0.07487, -0.6138), (7.325, 0.07487, -1.235), (7.369, 0.06115, 1.391), (7.83, 0.07091, 1.395), (7.855, 0.06078, 1.391), (7.325, 0.07487, -1.856), (7.325, 0.07487, -2.477), (7.845, -0.06118, 1.391), (7.819, -0.07094, 1.395), (7.325, 0.07487, -3.098), (7.325, 0.07487, -3.719), (7.36, -0.06075, 1.391), (7.325, 0.07487, -4.34), (7.325, 0.07487, -4.961), (7.384, -0.07091, 1.395), (7.515, 0.03389, 1.478), (7.501, 0.02055, 1.482), (7.521, 0.01786, 1.489), (7.703, 0.03388, 1.478), (7.694, 0.01784, 1.489), (7.715, 0.02016, 1.483), (7.712, -0.02053, 1.483), (7.691, -0.01786, 1.489), (7.698, -0.03389, 1.478), (7.498, -0.02018, 1.482), (7.51, -0.03388, 1.478), (7.519, -0.01784, 1.489), (7.325, 0.07487, 0.007307), (7.325, 0.07487, 0.6284), (7.338, 0.08624, 0.6284), (7.338, 0.08624, 0.007307), (7.338, 0.08624, -0.6138), (7.338, 0.08624, -1.235), (7.338, 0.08624, -1.856), (7.338, 0.08624, -2.477), (7.338, 0.08624, -3.098), (7.338, 0.08624, -3.719), (7.338, 0.08624, -4.34), (7.338, 0.08624, -4.961), (7.89, 0.0862, -4.961), (7.89, 0.0862, -4.34), (7.89, 0.0862, -3.719), (7.89, 0.0862, -3.098), (7.89, 0.0862, -2.477), (7.89, 0.0862, -1.856), (7.89, 0.0862, -1.235), (7.89, 0.0862, -0.6138), (7.89, 0.0862, 0.007307), (7.89, 0.0862, 0.6284), (7.901, 0.07483, 0.6284), (7.901, 0.07483, 0.007307), (7.901, 0.07483, -0.6138), (7.901, 0.07483, -1.235), (7.901, 0.07483, -1.856), (7.901, 0.07483, -2.477), (7.901, 0.07483, -3.098), (7.901, 0.07483, -3.719), (7.901, 0.07483, -4.34), (7.901, 0.07483, -4.961), (7.889, -0.07487, -4.961), (7.889, -0.07487, -4.34), (7.889, -0.07487, -3.719), (7.889, -0.07487, -3.098), (7.889, -0.07487, -2.477), (7.889, -0.07487, -1.856), (7.889, -0.07487, -1.235), (7.889, -0.07487, -0.6138), (7.889, -0.07487, 0.007307), (7.889, -0.07487, 0.6284), (7.877, -0.08624, 0.6284), (7.877, -0.08624, 0.007307), (7.877, -0.08624, -0.6138), (7.877, -0.08624, -1.235), (7.877, -0.08624, -1.856), (7.877, -0.08624, -2.477), (7.877, -0.08624, -3.098), (7.877, -0.08624, -3.719), (7.877, -0.08624, -4.34), (7.877, -0.08624, -4.961), (7.324, -0.0862, -4.961), (7.324, -0.0862, -4.34), (7.324, -0.0862, -3.719), (7.324, -0.0862, -3.098), (7.324, -0.0862, -2.477), (7.324, -0.0862, -1.856), (7.324, -0.0862, -1.235), (7.324, -0.0862, -0.6138), (7.324, -0.0862, 0.007307), (7.324, -0.0862, 0.6284), (7.314, -0.07483, 0.6284), (7.314, -0.07483, 0.007307), (7.314, -0.07483, -0.6138), (7.314, -0.07483, -1.235), (7.314, -0.07483, -1.856), (7.314, -0.07483, -2.477), (7.314, -0.07483, -3.098), (7.314, -0.07483, -3.719), (7.314, -0.07483, -4.34), (7.314, -0.07483, -4.961), (7.614, 0.08622, -5.582), (7.613, 0.07481, -5.594), (7.6, -0.08622, -5.582), (7.601, -0.07481, -5.594), (7.614, 0.08524, 1.272), (7.614, 0.08622, 1.249), (7.601, -0.08524, 1.272), (7.6, -0.08622, 1.249), (7.612, 0.07092, 1.395), (7.602, -0.07092, 1.395), (7.608, 0.01785, 1.489), (7.609, 0.03389, 1.478), (7.605, -0.01785, 1.489), (7.604, -0.03389, 1.478), (7.614, 0.08622, -4.961), (7.614, 0.08622, -4.34), (7.614, 0.08622, -3.719), (7.614, 0.08622, -3.098), (7.614, 0.08622, -2.477), (7.614, 0.08622, -1.856), (7.614, 0.08622, -1.235), (7.614, 0.08622, -0.6138), (7.614, 0.08622, 0.007307), (7.614, 0.08622, 0.6284), (7.6, -0.08622, -4.961), (7.6, -0.08622, -4.34), (7.6, -0.08622, -3.719), (7.6, -0.08622, -3.098), (7.6, -0.08622, -2.477), (7.6, -0.08622, -1.856), (7.6, -0.08622, -1.235), (7.6, -0.08622, -0.6138), (7.6, -0.08622, 0.007307), (7.6, -0.08622, 0.6284), (-0.6246, -0.2609, -0.8961), (-0.6246, -0.2763, -0.8806), (-0.6398, -0.2609, -0.8806), (-0.6246, -0.2763, -0.3475), (-0.6246, -0.2609, -0.332), (-0.6398, -0.2609, -0.3475), (-0.6246, -0.1245, -0.8961), (-0.6398, -0.1245, -0.8806), (-0.6246, -0.109, -0.8806), (-0.6246, -0.1245, -0.332), (-0.6246, -0.109, -0.3475), (-0.6398, -0.1245, -0.3475), (8.023, -0.2609, -0.8961), (8.038, -0.2609, -0.8806), (8.023, -0.2763, -0.8806), (8.023, -0.2609, -0.332), (8.023, -0.2763, -0.3475), (8.038, -0.2609, -0.3475), (8.023, -0.1245, -0.8961), (8.023, -0.109, -0.8806), (8.038, -0.1245, -0.8806), (8.023, -0.1245, -0.332), (8.038, -0.1245, -0.3475), (8.023, -0.109, -0.3475), (7.357, -0.1245, -0.8961), (6.692, -0.1245, -0.8961), (6.027, -0.1245, -0.8961), (5.362, -0.1245, -0.8961), (4.697, -0.1245, -0.8961), (4.032, -0.1245, -0.8961), (3.366, -0.1245, -0.8961), (2.701, -0.1245, -0.8961), (2.036, -0.1245, -0.8961), (1.371, -0.1245, -0.8961), (0.7058, -0.1245, -0.8961), (0.0406, -0.1245, -0.8961), (0.0406, -0.109, -0.8806), (0.7058, -0.109, -0.8806), (1.371, -0.109, -0.8806), (2.036, -0.109, -0.8806), (2.701, -0.109, -0.8806), (3.366, -0.109, -0.8806), (4.032, -0.109, -0.8806), (4.697, -0.109, -0.8806), (5.362, -0.109, -0.8806), (6.027, -0.109, -0.8806), (6.692, -0.109, -0.8806), (7.357, -0.109, -0.8806), (0.0406, -0.1245, -0.332), (0.7058, -0.1245, -0.332), (1.371, -0.1245, -0.332), (2.036, -0.1245, -0.332), (2.701, -0.1245, -0.332), (3.366, -0.1245, -0.332), (4.032, -0.1245, -0.332), (4.697, -0.1245, -0.332), (5.362, -0.1245, -0.332), (6.027, -0.1245, -0.332), (6.692, -0.1245, -0.332), (7.357, -0.1245, -0.332), (7.357, -0.109, -0.3475), (6.692, -0.109, -0.3475), (6.027, -0.109, -0.3475), (5.362, -0.109, -0.3475), (4.697, -0.109, -0.3475), (4.032, -0.109, -0.3475), (3.366, -0.109, -0.3475), (2.701, -0.109, -0.3475), (2.036, -0.109, -0.3475), (1.371, -0.109, -0.3475), (0.7058, -0.109, -0.3475), (0.0406, -0.109, -0.3475), (0.0406, -0.2609, -0.8961), (0.7058, -0.2609, -0.8961), (1.371, -0.2609, -0.8961), (2.036, -0.2609, -0.8961), (2.701, -0.2609, -0.8961), (3.366, -0.2609, -0.8961), (4.032, -0.2609, -0.8961), (4.697, -0.2609, -0.8961), (5.362, -0.2609, -0.8961), (6.027, -0.2609, -0.8961), (6.692, -0.2609, -0.8961), (7.357, -0.2609, -0.8961), (7.357, -0.2763, -0.8806), (6.692, -0.2763, -0.8806), (6.027, -0.2763, -0.8806), (5.362, -0.2763, -0.8806), (4.697, -0.2763, -0.8806), (4.032, -0.2763, -0.8806), (3.366, -0.2763, -0.8806), (2.701, -0.2763, -0.8806), (2.036, -0.2763, -0.8806), (1.371, -0.2763, -0.8806), (0.7058, -0.2763, -0.8806), (0.0406, -0.2763, -0.8806), (7.357, -0.2609, -0.332), (6.692, -0.2609, -0.332), (6.027, -0.2609, -0.332), (5.362, -0.2609, -0.332), (4.697, -0.2609, -0.332), (4.032, -0.2609, -0.332), (3.366, -0.2609, -0.332), (2.701, -0.2609, -0.332), (2.036, -0.2609, -0.332), (1.371, -0.2609, -0.332), (0.7058, -0.2609, -0.332), (0.0406, -0.2609, -0.332), (0.0406, -0.2763, -0.3475), (0.7058, -0.2763, -0.3475), (1.371, -0.2763, -0.3475), (2.036, -0.2763, -0.3475), (2.701, -0.2763, -0.3475), (3.366, -0.2763, -0.3475), (4.032, -0.2763, -0.3475), (4.697, -0.2763, -0.3475), (5.362, -0.2763, -0.3475), (6.027, -0.2763, -0.3475), (6.692, -0.2763, -0.3475), (7.357, -0.2763, -0.3475), (-0.5707, -0.2609, -4.353), (-0.5707, -0.2763, -4.338), (-0.5859, -0.2609, -4.338), (-0.5707, -0.2763, -3.805), (-0.5707, -0.2609, -3.789), (-0.5859, -0.2609, -3.805), (-0.5707, -0.1245, -4.353), (-0.5859, -0.1245, -4.338), (-0.5707, -0.109, -4.338), (-0.5707, -0.1245, -3.789), (-0.5707, -0.109, -3.805), (-0.5859, -0.1245, -3.805), (8.076, -0.2609, -4.353), (8.092, -0.2609, -4.338), (8.076, -0.2763, -4.338), (8.076, -0.2609, -3.789), (8.076, -0.2763, -3.805), (8.092, -0.2609, -3.805), (8.076, -0.1245, -4.353), (8.076, -0.109, -4.338), (8.092, -0.1245, -4.338), (8.076, -0.1245, -3.789), (8.092, -0.1245, -3.805), (8.076, -0.109, -3.805), (7.411, -0.1245, -4.353), (6.746, -0.1245, -4.353), (6.081, -0.1245, -4.353), (5.416, -0.1245, -4.353), (4.751, -0.1245, -4.353), (4.085, -0.1245, -4.353), (3.42, -0.1245, -4.353), (2.755, -0.1245, -4.353), (2.09, -0.1245, -4.353), (1.425, -0.1245, -4.353), (0.7597, -0.1245, -4.353), (0.0945, -0.1245, -4.353), (0.0945, -0.109, -4.338), (0.7597, -0.109, -4.338), (1.425, -0.109, -4.338), (2.09, -0.109, -4.338), (2.755, -0.109, -4.338), (3.42, -0.109, -4.338), (4.085, -0.109, -4.338), (4.751, -0.109, -4.338), (5.416, -0.109, -4.338), (6.081, -0.109, -4.338), (6.746, -0.109, -4.338), (7.411, -0.109, -4.338), (0.0945, -0.1245, -3.789), (0.7597, -0.1245, -3.789), (1.425, -0.1245, -3.789), (2.09, -0.1245, -3.789), (2.755, -0.1245, -3.789), (3.42, -0.1245, -3.789), (4.085, -0.1245, -3.789), (4.751, -0.1245, -3.789), (5.416, -0.1245, -3.789), (6.081, -0.1245, -3.789), (6.746, -0.1245, -3.789), (7.411, -0.1245, -3.789), (7.411, -0.109, -3.805), (6.746, -0.109, -3.805), (6.081, -0.109, -3.805), (5.416, -0.109, -3.805), (4.751, -0.109, -3.805), (4.085, -0.109, -3.805), (3.42, -0.109, -3.805), (2.755, -0.109, -3.805), (2.09, -0.109, -3.805), (1.425, -0.109, -3.805), (0.7597, -0.109, -3.805), (0.0945, -0.109, -3.805), (0.0945, -0.2609, -4.353), (0.7597, -0.2609, -4.353), (1.425, -0.2609, -4.353), (2.09, -0.2609, -4.353), (2.755, -0.2609, -4.353), (3.42, -0.2609, -4.353), (4.085, -0.2609, -4.353), (4.751, -0.2609, -4.353), (5.416, -0.2609, -4.353), (6.081, -0.2609, -4.353), (6.746, -0.2609, -4.353), (7.411, -0.2609, -4.353), (7.411, -0.2763, -4.338), (6.746, -0.2763, -4.338), (6.081, -0.2763, -4.338), (5.416, -0.2763, -4.338), (4.751, -0.2763, -4.338), (4.085, -0.2763, -4.338), (3.42, -0.2763, -4.338), (2.755, -0.2763, -4.338), (2.09, -0.2763, -4.338), (1.425, -0.2763, -4.338), (0.7597, -0.2763, -4.338), (0.0945, -0.2763, -4.338), (7.411, -0.2609, -3.789), (6.746, -0.2609, -3.789), (6.081, -0.2609, -3.789), (5.416, -0.2609, -3.789), (4.751, -0.2609, -3.789), (4.085, -0.2609, -3.789), (3.42, -0.2609, -3.789), (2.755, -0.2609, -3.789), (2.09, -0.2609, -3.789), (1.425, -0.2609, -3.789), (0.7597, -0.2609, -3.789), (0.0945, -0.2609, -3.789), (0.0945, -0.2763, -3.805), (0.7597, -0.2763, -3.805), (1.425, -0.2763, -3.805), (2.09, -0.2763, -3.805), (2.755, -0.2763, -3.805), (3.42, -0.2763, -3.805), (4.085, -0.2763, -3.805), (4.751, -0.2763, -3.805), (5.416, -0.2763, -3.805), (6.081, -0.2763, -3.805), (6.746, -0.2763, -3.805), (7.411, -0.2763, -3.805), (5.602, -0.1075, -3.436), (4.727, -0.1076, -3.085), (3.852, -0.1076, -2.734), (2.977, -0.1076, -2.383), (2.102, -0.1076, -2.032), (1.227, -0.1076, -1.681), (1.221, -0.12, -1.692), (2.094, -0.12, -2.042), (2.968, -0.12, -2.393), (3.842, -0.12, -2.743), (4.715, -0.12, -3.094), (5.589, -0.12, -3.444), (0.3237, -0.2644, -1.332), (0.3469, -0.2644, -1.341), (0.35, -0.2769, -1.329), (0.3266, -0.2769, -1.32), (0.4264, -0.2761, -0.9164), (0.4511, -0.2761, -0.9208), (0.4592, -0.2636, -0.9106), (0.4335, -0.2637, -0.9057), (0.3237, -0.12, -1.332), (0.3284, -0.1076, -1.32), (0.3516, -0.1076, -1.33), (0.3469, -0.12, -1.341), (0.483, -0.122, -0.9256), (0.5087, -0.1221, -0.9309), (0.5076, -0.1095, -0.944), (0.4823, -0.1095, -0.9398), (6.462, -0.2644, -3.795), (6.487, -0.2643, -3.8), (6.477, -0.2769, -3.787), (7.79, -0.2636, -3.8), (7.735, -0.2761, -3.792), (7.789, -0.2636, -3.805), (6.462, -0.12, -3.795), (6.477, -0.1075, -3.787), (6.487, -0.12, -3.8), (7.79, -0.1221, -3.8), (7.789, -0.1221, -3.805), (7.735, -0.1095, -3.792), (-0.2874, -0.2644, -1.08), (-0.2863, -0.2768, -1.067), (-0.2987, -0.2643, -1.062), (-0.283, -0.2762, -0.9149), (-0.2828, -0.2636, -0.9024), (-0.2956, -0.2636, -0.9149), (-0.2874, -0.12, -1.08), (-0.2987, -0.1202, -1.062), (-0.2863, -0.1077, -1.067), (-0.2828, -0.1221, -0.9028), (-0.283, -0.1094, -0.9153), (-0.2956, -0.1219, -0.9149), (1.549, -0.1221, -1.341), (2.589, -0.1221, -1.751), (3.629, -0.1221, -2.161), (4.669, -0.1221, -2.571), (5.709, -0.1221, -2.981), (6.75, -0.1221, -3.391), (6.702, -0.1095, -3.385), (5.67, -0.1095, -2.978), (4.637, -0.1095, -2.572), (3.605, -0.1095, -2.165), (2.572, -0.1095, -1.758), (1.54, -0.1095, -1.351), (1.221, -0.2644, -1.692), (2.094, -0.2644, -2.042), (2.968, -0.2644, -2.393), (3.842, -0.2644, -2.743), (4.715, -0.2644, -3.094), (5.589, -0.2644, -3.444), (5.601, -0.2769, -3.436), (4.726, -0.2769, -3.085), (3.851, -0.2769, -2.734), (2.976, -0.2769, -2.383), (2.1, -0.2769, -2.031), (1.225, -0.2769, -1.68), (6.742, -0.2636, -3.388), (5.695, -0.2636, -2.975), (4.648, -0.2636, -2.562), (3.601, -0.2636, -2.149), (2.554, -0.2636, -1.736), (1.506, -0.2636, -1.323), (1.492, -0.2761, -1.331), (2.532, -0.2761, -1.741), (3.573, -0.2761, -2.151), (4.613, -0.2761, -2.562), (5.654, -0.2761, -2.972), (6.694, -0.2761, -3.382), (-0.6246, -0.2763, -0.614), (-0.6398, -0.2609, -0.614), (-0.6246, -0.109, -0.614), (-0.6398, -0.1245, -0.614), (8.038, -0.1245, -0.614), (8.023, -0.109, -0.614), (8.023, -0.2763, -0.614), (8.038, -0.2609, -0.614), (0.0406, -0.109, -0.614), (0.7058, -0.109, -0.614), (1.371, -0.109, -0.614), (2.036, -0.109, -0.614), (2.701, -0.109, -0.614), (3.366, -0.109, -0.614), (4.032, -0.109, -0.614), (4.697, -0.109, -0.614), (5.362, -0.109, -0.614), (6.027, -0.109, -0.614), (6.692, -0.109, -0.614), (7.357, -0.109, -0.614), (7.357, -0.2763, -0.614), (6.692, -0.2763, -0.614), (6.027, -0.2763, -0.614), (5.362, -0.2763, -0.614), (4.697, -0.2763, -0.614), (4.032, -0.2763, -0.614), (3.366, -0.2763, -0.614), (2.701, -0.2763, -0.614), (2.036, -0.2763, -0.614), (1.371, -0.2763, -0.614), (0.7058, -0.2763, -0.614), (0.0406, -0.2763, -0.614), (-0.5707, -0.2763, -4.071), (-0.5859, -0.2609, -4.071), (-0.5707, -0.109, -4.071), (-0.5859, -0.1245, -4.071), (8.092, -0.1245, -4.071), (8.076, -0.109, -4.071), (8.076, -0.2763, -4.071), (8.092, -0.2609, -4.071), (0.0945, -0.109, -4.071), (0.7597, -0.109, -4.071), (1.425, -0.109, -4.071), (2.09, -0.109, -4.071), (2.755, -0.109, -4.071), (3.42, -0.109, -4.071), (4.085, -0.109, -4.071), (4.751, -0.109, -4.071), (5.416, -0.109, -4.071), (6.081, -0.109, -4.071), (6.746, -0.109, -4.071), (7.411, -0.109, -4.071), (7.411, -0.2763, -4.071), (6.746, -0.2763, -4.071), (6.081, -0.2763, -4.071), (5.416, -0.2763, -4.071), (4.751, -0.2763, -4.071), (4.085, -0.2763, -4.071), (3.42, -0.2763, -4.071), (2.755, -0.2763, -4.071), (2.09, -0.2763, -4.071), (1.425, -0.2763, -4.071), (0.7597, -0.2763, -4.071), (0.0945, -0.2763, -4.071), (0.4006, -0.2765, -1.125), (0.3765, -0.2765, -1.118), (0.4296, -0.1085, -1.137), (0.4053, -0.1085, -1.13), (7.138, -0.121, -3.802), (7.106, -0.1085, -3.79), (7.106, -0.2765, -3.79), (7.138, -0.264, -3.802), (-0.2846, -0.2765, -0.9908), (-0.2971, -0.264, -0.9887), (-0.2846, -0.1085, -0.991), (-0.2971, -0.121, -0.9887), (6.148, -0.2765, -3.409), (5.19, -0.2765, -3.028), (4.232, -0.2765, -2.648), (3.274, -0.2765, -2.267), (2.316, -0.2765, -1.886), (1.358, -0.2765, -1.506), (1.383, -0.1085, -1.516), (2.337, -0.1085, -1.895), (3.291, -0.1085, -2.274), (4.244, -0.1085, -2.653), (5.198, -0.1085, -3.032), (6.152, -0.1085, -3.411)], [], [(42, 2, 9, 127), (136, 28, 44, 139), (129, 5, 8, 131), (161, 135, 24, 117), (40, 31, 13, 26), (78, 16, 21, 97), (137, 37, 52, 141), (137, 43, 25, 134), (128, 142, 68, 3), (33, 36, 22, 19), (31, 40, 53, 45), (138, 140, 51, 48), (36, 33, 49, 50), (0, 1, 2), (3, 4, 5), (6, 7, 8), (9, 10, 11), (12, 13, 14, 15), (16, 17, 18, 19), (20, 21, 22, 23), (24, 25, 26, 27), (18, 32, 33, 19), (22, 36, 37, 23), (40, 26, 25, 43), (136, 32, 18, 132), (44, 45, 46), (47, 48, 49), (50, 51, 52), (53, 54, 55), (128, 3, 5, 129), (1, 10, 9, 2), (57, 12, 15, 58), (4, 6, 8, 5), (77, 17, 16, 78), (130, 11, 10, 131), (97, 21, 20, 98), (117, 24, 27, 118), (132, 18, 17, 133), (12, 27, 26, 13), (19, 22, 21, 16), (134, 25, 24, 135), (145, 146, 72, 71), (144, 145, 71, 70), (143, 144, 70, 69), (142, 143, 69, 68), (147, 148, 74, 73), (146, 147, 73, 72), (149, 150, 76, 75), (148, 149, 75, 74), (138, 48, 47, 139), (45, 53, 55, 46), (48, 51, 50, 49), (140, 55, 54, 141), (32, 47, 49, 33), (52, 37, 36, 50), (31, 45, 44, 28), (53, 40, 43, 54), (151, 133, 17, 77), (28, 14, 13, 31), (150, 151, 77, 76), (11, 108, 127, 9), (108, 109, 126, 127), (109, 110, 125, 126), (110, 111, 124, 125), (111, 112, 123, 124), (112, 113, 122, 123), (113, 114, 121, 122), (114, 115, 120, 121), (115, 116, 119, 120), (116, 117, 118, 119), (6, 88, 107, 7), (88, 89, 106, 107), (89, 90, 105, 106), (90, 91, 104, 105), (91, 92, 103, 104), (92, 93, 102, 103), (93, 94, 101, 102), (94, 95, 100, 101), (95, 96, 99, 100), (96, 97, 98, 99), (3, 68, 87, 4), (68, 69, 86, 87), (69, 70, 85, 86), (70, 71, 84, 85), (71, 72, 83, 84), (72, 73, 82, 83), (73, 74, 81, 82), (74, 75, 80, 81), (75, 76, 79, 80), (76, 77, 78, 79), (2, 42, 67, 0), (42, 41, 66, 67), (41, 39, 65, 66), (39, 38, 64, 65), (38, 35, 63, 64), (35, 34, 62, 63), (34, 30, 61, 62), (30, 29, 60, 61), (29, 56, 59, 60), (56, 57, 58, 59), (4, 87, 88, 6), (87, 86, 89, 88), (86, 85, 90, 89), (85, 84, 91, 90), (84, 83, 92, 91), (83, 82, 93, 92), (82, 81, 94, 93), (81, 80, 95, 94), (80, 79, 96, 95), (79, 78, 97, 96), (130, 152, 108, 11), (152, 153, 109, 108), (153, 154, 110, 109), (154, 155, 111, 110), (155, 156, 112, 111), (156, 157, 113, 112), (157, 158, 114, 113), (158, 159, 115, 114), (159, 160, 116, 115), (160, 161, 117, 116), (12, 57, 118, 27), (57, 56, 119, 118), (56, 29, 120, 119), (29, 30, 121, 120), (30, 34, 122, 121), (34, 35, 123, 122), (35, 38, 124, 123), (38, 39, 125, 124), (39, 41, 126, 125), (41, 42, 127, 126), (99, 98, 161, 160), (100, 99, 160, 159), (101, 100, 159, 158), (102, 101, 158, 157), (103, 102, 157, 156), (104, 103, 156, 155), (105, 104, 155, 154), (106, 105, 154, 153), (107, 106, 153, 152), (7, 107, 152, 130), (59, 58, 151, 150), (58, 15, 133, 151), (51, 140, 141, 52), (46, 138, 139, 44), (61, 60, 149, 148), (60, 59, 150, 149), (63, 62, 147, 146), (62, 61, 148, 147), (67, 66, 143, 142), (66, 65, 144, 143), (65, 64, 145, 144), (64, 63, 146, 145), (23, 134, 135, 20), (14, 132, 133, 15), (7, 130, 131, 8), (0, 128, 129, 1), (28, 136, 132, 14), (46, 55, 140, 138), (0, 67, 142, 128), (37, 137, 134, 23), (43, 137, 141, 54), (98, 20, 135, 161), (1, 129, 131, 10), (32, 136, 139, 47), (204, 164, 171, 289), (298, 190, 206, 301), (291, 167, 170, 293), (323, 297, 186, 279), (202, 193, 175, 188), (240, 178, 183, 259), (299, 199, 214, 303), (299, 205, 187, 296), (290, 304, 230, 165), (195, 198, 184, 181), (193, 202, 215, 207), (300, 302, 213, 210), (198, 195, 211, 212), (162, 163, 164), (165, 166, 167), (168, 169, 170), (171, 172, 173), (174, 175, 176, 177), (178, 179, 180, 181), (182, 183, 184, 185), (186, 187, 188, 189), (180, 194, 195, 181), (184, 198, 199, 185), (202, 188, 187, 205), (298, 194, 180, 294), (206, 207, 208), (209, 210, 211), (212, 213, 214), (215, 216, 217), (290, 165, 167, 291), (163, 172, 171, 164), (219, 174, 177, 220), (166, 168, 170, 167), (239, 179, 178, 240), (292, 173, 172, 293), (259, 183, 182, 260), (279, 186, 189, 280), (294, 180, 179, 295), (174, 189, 188, 175), (181, 184, 183, 178), (296, 187, 186, 297), (307, 308, 234, 233), (306, 307, 233, 232), (305, 306, 232, 231), (304, 305, 231, 230), (309, 310, 236, 235), (308, 309, 235, 234), (311, 312, 238, 237), (310, 311, 237, 236), (300, 210, 209, 301), (207, 215, 217, 208), (210, 213, 212, 211), (302, 217, 216, 303), (194, 209, 211, 195), (214, 199, 198, 212), (193, 207, 206, 190), (215, 202, 205, 216), (313, 295, 179, 239), (190, 176, 175, 193), (312, 313, 239, 238), (173, 270, 289, 171), (270, 271, 288, 289), (271, 272, 287, 288), (272, 273, 286, 287), (273, 274, 285, 286), (274, 275, 284, 285), (275, 276, 283, 284), (276, 277, 282, 283), (277, 278, 281, 282), (278, 279, 280, 281), (168, 250, 269, 169), (250, 251, 268, 269), (251, 252, 267, 268), (252, 253, 266, 267), (253, 254, 265, 266), (254, 255, 264, 265), (255, 256, 263, 264), (256, 257, 262, 263), (257, 258, 261, 262), (258, 259, 260, 261), (165, 230, 249, 166), (230, 231, 248, 249), (231, 232, 247, 248), (232, 233, 246, 247), (233, 234, 245, 246), (234, 235, 244, 245), (235, 236, 243, 244), (236, 237, 242, 243), (237, 238, 241, 242), (238, 239, 240, 241), (164, 204, 229, 162), (204, 203, 228, 229), (203, 201, 227, 228), (201, 200, 226, 227), (200, 197, 225, 226), (197, 196, 224, 225), (196, 192, 223, 224), (192, 191, 222, 223), (191, 218, 221, 222), (218, 219, 220, 221), (166, 249, 250, 168), (249, 248, 251, 250), (248, 247, 252, 251), (247, 246, 253, 252), (246, 245, 254, 253), (245, 244, 255, 254), (244, 243, 256, 255), (243, 242, 257, 256), (242, 241, 258, 257), (241, 240, 259, 258), (292, 314, 270, 173), (314, 315, 271, 270), (315, 316, 272, 271), (316, 317, 273, 272), (317, 318, 274, 273), (318, 319, 275, 274), (319, 320, 276, 275), (320, 321, 277, 276), (321, 322, 278, 277), (322, 323, 279, 278), (174, 219, 280, 189), (219, 218, 281, 280), (218, 191, 282, 281), (191, 192, 283, 282), (192, 196, 284, 283), (196, 197, 285, 284), (197, 200, 286, 285), (200, 201, 287, 286), (201, 203, 288, 287), (203, 204, 289, 288), (261, 260, 323, 322), (262, 261, 322, 321), (263, 262, 321, 320), (264, 263, 320, 319), (265, 264, 319, 318), (266, 265, 318, 317), (267, 266, 317, 316), (268, 267, 316, 315), (269, 268, 315, 314), (169, 269, 314, 292), (221, 220, 313, 312), (220, 177, 295, 313), (213, 302, 303, 214), (208, 300, 301, 206), (223, 222, 311, 310), (222, 221, 312, 311), (225, 224, 309, 308), (224, 223, 310, 309), (229, 228, 305, 304), (228, 227, 306, 305), (227, 226, 307, 306), (226, 225, 308, 307), (185, 296, 297, 182), (176, 294, 295, 177), (169, 292, 293, 170), (162, 290, 291, 163), (190, 298, 294, 176), (208, 217, 302, 300), (162, 229, 304, 290), (199, 299, 296, 185), (205, 299, 303, 216), (260, 182, 297, 323), (163, 291, 293, 172), (194, 298, 301, 209), (366, 326, 333, 451), (460, 352, 368, 463), (453, 329, 332, 455), (485, 459, 348, 441), (364, 355, 337, 350), (402, 340, 345, 421), (461, 361, 376, 465), (461, 367, 349, 458), (452, 466, 392, 327), (357, 360, 346, 343), (355, 364, 377, 369), (462, 464, 375, 372), (360, 357, 373, 374), (324, 325, 326), (327, 328, 329), (330, 331, 332), (333, 334, 335), (336, 337, 338, 339), (340, 341, 342, 343), (344, 345, 346, 347), (348, 349, 350, 351), (342, 356, 357, 343), (346, 360, 361, 347), (364, 350, 349, 367), (460, 356, 342, 456), (368, 369, 370), (371, 372, 373), (374, 375, 376), (377, 378, 379), (452, 327, 329, 453), (325, 334, 333, 326), (381, 336, 339, 382), (328, 330, 332, 329), (401, 341, 340, 402), (454, 335, 334, 455), (421, 345, 344, 422), (441, 348, 351, 442), (456, 342, 341, 457), (336, 351, 350, 337), (343, 346, 345, 340), (458, 349, 348, 459), (469, 470, 396, 395), (468, 469, 395, 394), (467, 468, 394, 393), (466, 467, 393, 392), (471, 472, 398, 397), (470, 471, 397, 396), (473, 474, 400, 399), (472, 473, 399, 398), (462, 372, 371, 463), (369, 377, 379, 370), (372, 375, 374, 373), (464, 379, 378, 465), (356, 371, 373, 357), (376, 361, 360, 374), (355, 369, 368, 352), (377, 364, 367, 378), (475, 457, 341, 401), (352, 338, 337, 355), (474, 475, 401, 400), (335, 432, 451, 333), (432, 433, 450, 451), (433, 434, 449, 450), (434, 435, 448, 449), (435, 436, 447, 448), (436, 437, 446, 447), (437, 438, 445, 446), (438, 439, 444, 445), (439, 440, 443, 444), (440, 441, 442, 443), (330, 412, 431, 331), (412, 413, 430, 431), (413, 414, 429, 430), (414, 415, 428, 429), (415, 416, 427, 428), (416, 417, 426, 427), (417, 418, 425, 426), (418, 419, 424, 425), (419, 420, 423, 424), (420, 421, 422, 423), (327, 392, 411, 328), (392, 393, 410, 411), (393, 394, 409, 410), (394, 395, 408, 409), (395, 396, 407, 408), (396, 397, 406, 407), (397, 398, 405, 406), (398, 399, 404, 405), (399, 400, 403, 404), (400, 401, 402, 403), (326, 366, 391, 324), (366, 365, 390, 391), (365, 363, 389, 390), (363, 362, 388, 389), (362, 359, 387, 388), (359, 358, 386, 387), (358, 354, 385, 386), (354, 353, 384, 385), (353, 380, 383, 384), (380, 381, 382, 383), (328, 411, 412, 330), (411, 410, 413, 412), (410, 409, 414, 413), (409, 408, 415, 414), (408, 407, 416, 415), (407, 406, 417, 416), (406, 405, 418, 417), (405, 404, 419, 418), (404, 403, 420, 419), (403, 402, 421, 420), (454, 476, 432, 335), (476, 477, 433, 432), (477, 478, 434, 433), (478, 479, 435, 434), (479, 480, 436, 435), (480, 481, 437, 436), (481, 482, 438, 437), (482, 483, 439, 438), (483, 484, 440, 439), (484, 485, 441, 440), (336, 381, 442, 351), (381, 380, 443, 442), (380, 353, 444, 443), (353, 354, 445, 444), (354, 358, 446, 445), (358, 359, 447, 446), (359, 362, 448, 447), (362, 363, 449, 448), (363, 365, 450, 449), (365, 366, 451, 450), (423, 422, 485, 484), (424, 423, 484, 483), (425, 424, 483, 482), (426, 425, 482, 481), (427, 426, 481, 480), (428, 427, 480, 479), (429, 428, 479, 478), (430, 429, 478, 477), (431, 430, 477, 476), (331, 431, 476, 454), (383, 382, 475, 474), (382, 339, 457, 475), (375, 464, 465, 376), (370, 462, 463, 368), (385, 384, 473, 472), (384, 383, 474, 473), (387, 386, 471, 470), (386, 385, 472, 471), (391, 390, 467, 466), (390, 389, 468, 467), (389, 388, 469, 468), (388, 387, 470, 469), (347, 458, 459, 344), (338, 456, 457, 339), (331, 454, 455, 332), (324, 452, 453, 325), (352, 460, 456, 338), (370, 379, 464, 462), (324, 391, 466, 452), (361, 461, 458, 347), (367, 461, 465, 378), (422, 344, 459, 485), (325, 453, 455, 334), (356, 460, 463, 371), (528, 488, 495, 613), (622, 514, 530, 625), (615, 491, 494, 617), (647, 621, 510, 603), (526, 517, 499, 512), (564, 502, 507, 583), (623, 523, 538, 627), (623, 529, 511, 620), (614, 628, 554, 489), (519, 522, 508, 505), (517, 526, 539, 531), (624, 626, 537, 534), (522, 519, 535, 536), (486, 487, 488), (489, 490, 491), (492, 493, 494), (495, 496, 497), (498, 499, 500, 501), (502, 503, 504, 505), (506, 507, 508, 509), (510, 511, 512, 513), (504, 518, 519, 505), (508, 522, 523, 509), (526, 512, 511, 529), (622, 518, 504, 618), (530, 531, 532), (533, 534, 535), (536, 537, 538), (539, 540, 541), (614, 489, 491, 615), (487, 496, 495, 488), (543, 498, 501, 544), (490, 492, 494, 491), (563, 503, 502, 564), (616, 497, 496, 617), (583, 507, 506, 584), (603, 510, 513, 604), (618, 504, 503, 619), (498, 513, 512, 499), (505, 508, 507, 502), (620, 511, 510, 621), (631, 632, 558, 557), (630, 631, 557, 556), (629, 630, 556, 555), (628, 629, 555, 554), (633, 634, 560, 559), (632, 633, 559, 558), (635, 636, 562, 561), (634, 635, 561, 560), (624, 534, 533, 625), (531, 539, 541, 532), (534, 537, 536, 535), (626, 541, 540, 627), (518, 533, 535, 519), (538, 523, 522, 536), (517, 531, 530, 514), (539, 526, 529, 540), (637, 619, 503, 563), (514, 500, 499, 517), (636, 637, 563, 562), (497, 594, 613, 495), (594, 595, 612, 613), (595, 596, 611, 612), (596, 597, 610, 611), (597, 598, 609, 610), (598, 599, 608, 609), (599, 600, 607, 608), (600, 601, 606, 607), (601, 602, 605, 606), (602, 603, 604, 605), (492, 574, 593, 493), (574, 575, 592, 593), (575, 576, 591, 592), (576, 577, 590, 591), (577, 578, 589, 590), (578, 579, 588, 589), (579, 580, 587, 588), (580, 581, 586, 587), (581, 582, 585, 586), (582, 583, 584, 585), (489, 554, 573, 490), (554, 555, 572, 573), (555, 556, 571, 572), (556, 557, 570, 571), (557, 558, 569, 570), (558, 559, 568, 569), (559, 560, 567, 568), (560, 561, 566, 567), (561, 562, 565, 566), (562, 563, 564, 565), (488, 528, 553, 486), (528, 527, 552, 553), (527, 525, 551, 552), (525, 524, 550, 551), (524, 521, 549, 550), (521, 520, 548, 549), (520, 516, 547, 548), (516, 515, 546, 547), (515, 542, 545, 546), (542, 543, 544, 545), (490, 573, 574, 492), (573, 572, 575, 574), (572, 571, 576, 575), (571, 570, 577, 576), (570, 569, 578, 577), (569, 568, 579, 578), (568, 567, 580, 579), (567, 566, 581, 580), (566, 565, 582, 581), (565, 564, 583, 582), (616, 638, 594, 497), (638, 639, 595, 594), (639, 640, 596, 595), (640, 641, 597, 596), (641, 642, 598, 597), (642, 643, 599, 598), (643, 644, 600, 599), (644, 645, 601, 600), (645, 646, 602, 601), (646, 647, 603, 602), (498, 543, 604, 513), (543, 542, 605, 604), (542, 515, 606, 605), (515, 516, 607, 606), (516, 520, 608, 607), (520, 521, 609, 608), (521, 524, 610, 609), (524, 525, 611, 610), (525, 527, 612, 611), (527, 528, 613, 612), (585, 584, 647, 646), (586, 585, 646, 645), (587, 586, 645, 644), (588, 587, 644, 643), (589, 588, 643, 642), (590, 589, 642, 641), (591, 590, 641, 640), (592, 591, 640, 639), (593, 592, 639, 638), (493, 593, 638, 616), (545, 544, 637, 636), (544, 501, 619, 637), (537, 626, 627, 538), (532, 624, 625, 530), (547, 546, 635, 634), (546, 545, 636, 635), (549, 548, 633, 632), (548, 547, 634, 633), (553, 552, 629, 628), (552, 551, 630, 629), (551, 550, 631, 630), (550, 549, 632, 631), (509, 620, 621, 506), (500, 618, 619, 501), (493, 616, 617, 494), (486, 614, 615, 487), (514, 622, 618, 500), (532, 541, 626, 624), (486, 553, 628, 614), (523, 623, 620, 509), (529, 623, 627, 540), (584, 506, 621, 647), (487, 615, 617, 496), (518, 622, 625, 533), (690, 650, 657, 775), (784, 676, 692, 787), (777, 653, 656, 779), (809, 783, 672, 765), (688, 679, 661, 674), (726, 664, 669, 745), (785, 685, 700, 789), (785, 691, 673, 782), (776, 790, 716, 651), (681, 684, 670, 667), (679, 688, 701, 693), (786, 788, 699, 696), (684, 681, 697, 698), (648, 649, 650), (651, 652, 653), (654, 655, 656), (657, 658, 659), (660, 661, 662, 663), (664, 665, 666, 667), (668, 669, 670, 671), (672, 673, 674, 675), (666, 680, 681, 667), (670, 684, 685, 671), (688, 674, 673, 691), (784, 680, 666, 780), (692, 693, 694), (695, 696, 697), (698, 699, 700), (701, 702, 703), (776, 651, 653, 777), (649, 658, 657, 650), (705, 660, 663, 706), (652, 654, 656, 653), (725, 665, 664, 726), (778, 659, 658, 779), (745, 669, 668, 746), (765, 672, 675, 766), (780, 666, 665, 781), (660, 675, 674, 661), (667, 670, 669, 664), (782, 673, 672, 783), (793, 794, 720, 719), (792, 793, 719, 718), (791, 792, 718, 717), (790, 791, 717, 716), (795, 796, 722, 721), (794, 795, 721, 720), (797, 798, 724, 723), (796, 797, 723, 722), (786, 696, 695, 787), (693, 701, 703, 694), (696, 699, 698, 697), (788, 703, 702, 789), (680, 695, 697, 681), (700, 685, 684, 698), (679, 693, 692, 676), (701, 688, 691, 702), (799, 781, 665, 725), (676, 662, 661, 679), (798, 799, 725, 724), (659, 756, 775, 657), (756, 757, 774, 775), (757, 758, 773, 774), (758, 759, 772, 773), (759, 760, 771, 772), (760, 761, 770, 771), (761, 762, 769, 770), (762, 763, 768, 769), (763, 764, 767, 768), (764, 765, 766, 767), (654, 736, 755, 655), (736, 737, 754, 755), (737, 738, 753, 754), (738, 739, 752, 753), (739, 740, 751, 752), (740, 741, 750, 751), (741, 742, 749, 750), (742, 743, 748, 749), (743, 744, 747, 748), (744, 745, 746, 747), (651, 716, 735, 652), (716, 717, 734, 735), (717, 718, 733, 734), (718, 719, 732, 733), (719, 720, 731, 732), (720, 721, 730, 731), (721, 722, 729, 730), (722, 723, 728, 729), (723, 724, 727, 728), (724, 725, 726, 727), (650, 690, 715, 648), (690, 689, 714, 715), (689, 687, 713, 714), (687, 686, 712, 713), (686, 683, 711, 712), (683, 682, 710, 711), (682, 678, 709, 710), (678, 677, 708, 709), (677, 704, 707, 708), (704, 705, 706, 707), (652, 735, 736, 654), (735, 734, 737, 736), (734, 733, 738, 737), (733, 732, 739, 738), (732, 731, 740, 739), (731, 730, 741, 740), (730, 729, 742, 741), (729, 728, 743, 742), (728, 727, 744, 743), (727, 726, 745, 744), (778, 800, 756, 659), (800, 801, 757, 756), (801, 802, 758, 757), (802, 803, 759, 758), (803, 804, 760, 759), (804, 805, 761, 760), (805, 806, 762, 761), (806, 807, 763, 762), (807, 808, 764, 763), (808, 809, 765, 764), (660, 705, 766, 675), (705, 704, 767, 766), (704, 677, 768, 767), (677, 678, 769, 768), (678, 682, 770, 769), (682, 683, 771, 770), (683, 686, 772, 771), (686, 687, 773, 772), (687, 689, 774, 773), (689, 690, 775, 774), (747, 746, 809, 808), (748, 747, 808, 807), (749, 748, 807, 806), (750, 749, 806, 805), (751, 750, 805, 804), (752, 751, 804, 803), (753, 752, 803, 802), (754, 753, 802, 801), (755, 754, 801, 800), (655, 755, 800, 778), (707, 706, 799, 798), (706, 663, 781, 799), (699, 788, 789, 700), (694, 786, 787, 692), (709, 708, 797, 796), (708, 707, 798, 797), (711, 710, 795, 794), (710, 709, 796, 795), (715, 714, 791, 790), (714, 713, 792, 791), (713, 712, 793, 792), (712, 711, 794, 793), (671, 782, 783, 668), (662, 780, 781, 663), (655, 778, 779, 656), (648, 776, 777, 649), (676, 784, 780, 662), (694, 703, 788, 786), (648, 715, 790, 776), (685, 785, 782, 671), (691, 785, 789, 702), (746, 668, 783, 809), (649, 777, 779, 658), (680, 784, 787, 695), (852, 812, 819, 937), (946, 838, 854, 949), (939, 815, 818, 941), (971, 945, 834, 927), (850, 841, 823, 836), (888, 826, 831, 907), (947, 847, 862, 951), (947, 853, 835, 944), (938, 952, 878, 813), (843, 846, 832, 829), (841, 850, 863, 855), (948, 950, 861, 858), (846, 843, 859, 860), (810, 811, 812), (813, 814, 815), (816, 817, 818), (819, 820, 821), (822, 823, 824, 825), (826, 827, 828, 829), (830, 831, 832, 833), (834, 835, 836, 837), (828, 842, 843, 829), (832, 846, 847, 833), (850, 836, 835, 853), (946, 842, 828, 942), (854, 855, 856), (857, 858, 859), (860, 861, 862), (863, 864, 865), (938, 813, 815, 939), (811, 820, 819, 812), (867, 822, 825, 868), (814, 816, 818, 815), (887, 827, 826, 888), (940, 821, 820, 941), (907, 831, 830, 908), (927, 834, 837, 928), (942, 828, 827, 943), (822, 837, 836, 823), (829, 832, 831, 826), (944, 835, 834, 945), (955, 956, 882, 881), (954, 955, 881, 880), (953, 954, 880, 879), (952, 953, 879, 878), (957, 958, 884, 883), (956, 957, 883, 882), (959, 960, 886, 885), (958, 959, 885, 884), (948, 858, 857, 949), (855, 863, 865, 856), (858, 861, 860, 859), (950, 865, 864, 951), (842, 857, 859, 843), (862, 847, 846, 860), (841, 855, 854, 838), (863, 850, 853, 864), (961, 943, 827, 887), (838, 824, 823, 841), (960, 961, 887, 886), (821, 918, 937, 819), (918, 919, 936, 937), (919, 920, 935, 936), (920, 921, 934, 935), (921, 922, 933, 934), (922, 923, 932, 933), (923, 924, 931, 932), (924, 925, 930, 931), (925, 926, 929, 930), (926, 927, 928, 929), (816, 898, 917, 817), (898, 899, 916, 917), (899, 900, 915, 916), (900, 901, 914, 915), (901, 902, 913, 914), (902, 903, 912, 913), (903, 904, 911, 912), (904, 905, 910, 911), (905, 906, 909, 910), (906, 907, 908, 909), (813, 878, 897, 814), (878, 879, 896, 897), (879, 880, 895, 896), (880, 881, 894, 895), (881, 882, 893, 894), (882, 883, 892, 893), (883, 884, 891, 892), (884, 885, 890, 891), (885, 886, 889, 890), (886, 887, 888, 889), (812, 852, 877, 810), (852, 851, 876, 877), (851, 849, 875, 876), (849, 848, 874, 875), (848, 845, 873, 874), (845, 844, 872, 873), (844, 840, 871, 872), (840, 839, 870, 871), (839, 866, 869, 870), (866, 867, 868, 869), (814, 897, 898, 816), (897, 896, 899, 898), (896, 895, 900, 899), (895, 894, 901, 900), (894, 893, 902, 901), (893, 892, 903, 902), (892, 891, 904, 903), (891, 890, 905, 904), (890, 889, 906, 905), (889, 888, 907, 906), (940, 962, 918, 821), (962, 963, 919, 918), (963, 964, 920, 919), (964, 965, 921, 920), (965, 966, 922, 921), (966, 967, 923, 922), (967, 968, 924, 923), (968, 969, 925, 924), (969, 970, 926, 925), (970, 971, 927, 926), (822, 867, 928, 837), (867, 866, 929, 928), (866, 839, 930, 929), (839, 840, 931, 930), (840, 844, 932, 931), (844, 845, 933, 932), (845, 848, 934, 933), (848, 849, 935, 934), (849, 851, 936, 935), (851, 852, 937, 936), (909, 908, 971, 970), (910, 909, 970, 969), (911, 910, 969, 968), (912, 911, 968, 967), (913, 912, 967, 966), (914, 913, 966, 965), (915, 914, 965, 964), (916, 915, 964, 963), (917, 916, 963, 962), (817, 917, 962, 940), (869, 868, 961, 960), (868, 825, 943, 961), (861, 950, 951, 862), (856, 948, 949, 854), (871, 870, 959, 958), (870, 869, 960, 959), (873, 872, 957, 956), (872, 871, 958, 957), (877, 876, 953, 952), (876, 875, 954, 953), (875, 874, 955, 954), (874, 873, 956, 955), (833, 944, 945, 830), (824, 942, 943, 825), (817, 940, 941, 818), (810, 938, 939, 811), (838, 946, 942, 824), (856, 865, 950, 948), (810, 877, 952, 938), (847, 947, 944, 833), (853, 947, 951, 864), (908, 830, 945, 971), (811, 939, 941, 820), (842, 946, 949, 857), (1014, 974, 981, 1099), (1108, 1000, 1016, 1111), (1101, 977, 980, 1103), (1133, 1107, 996, 1089), (1012, 1003, 985, 998), (1050, 988, 993, 1069), (1109, 1009, 1024, 1113), (1109, 1015, 997, 1106), (1100, 1114, 1040, 975), (1005, 1008, 994, 991), (1003, 1012, 1025, 1017), (1110, 1112, 1023, 1020), (1008, 1005, 1021, 1022), (972, 973, 974), (975, 976, 977), (978, 979, 980), (981, 982, 983), (984, 985, 986, 987), (988, 989, 990, 991), (992, 993, 994, 995), (996, 997, 998, 999), (990, 1004, 1005, 991), (994, 1008, 1009, 995), (1012, 998, 997, 1015), (1108, 1004, 990, 1104), (1016, 1017, 1018), (1019, 1020, 1021), (1022, 1023, 1024), (1025, 1026, 1027), (1100, 975, 977, 1101), (973, 982, 981, 974), (1029, 984, 987, 1030), (976, 978, 980, 977), (1049, 989, 988, 1050), (1102, 983, 982, 1103), (1069, 993, 992, 1070), (1089, 996, 999, 1090), (1104, 990, 989, 1105), (984, 999, 998, 985), (991, 994, 993, 988), (1106, 997, 996, 1107), (1117, 1118, 1044, 1043), (1116, 1117, 1043, 1042), (1115, 1116, 1042, 1041), (1114, 1115, 1041, 1040), (1119, 1120, 1046, 1045), (1118, 1119, 1045, 1044), (1121, 1122, 1048, 1047), (1120, 1121, 1047, 1046), (1110, 1020, 1019, 1111), (1017, 1025, 1027, 1018), (1020, 1023, 1022, 1021), (1112, 1027, 1026, 1113), (1004, 1019, 1021, 1005), (1024, 1009, 1008, 1022), (1003, 1017, 1016, 1000), (1025, 1012, 1015, 1026), (1123, 1105, 989, 1049), (1000, 986, 985, 1003), (1122, 1123, 1049, 1048), (983, 1080, 1099, 981), (1080, 1081, 1098, 1099), (1081, 1082, 1097, 1098), (1082, 1083, 1096, 1097), (1083, 1084, 1095, 1096), (1084, 1085, 1094, 1095), (1085, 1086, 1093, 1094), (1086, 1087, 1092, 1093), (1087, 1088, 1091, 1092), (1088, 1089, 1090, 1091), (978, 1060, 1079, 979), (1060, 1061, 1078, 1079), (1061, 1062, 1077, 1078), (1062, 1063, 1076, 1077), (1063, 1064, 1075, 1076), (1064, 1065, 1074, 1075), (1065, 1066, 1073, 1074), (1066, 1067, 1072, 1073), (1067, 1068, 1071, 1072), (1068, 1069, 1070, 1071), (975, 1040, 1059, 976), (1040, 1041, 1058, 1059), (1041, 1042, 1057, 1058), (1042, 1043, 1056, 1057), (1043, 1044, 1055, 1056), (1044, 1045, 1054, 1055), (1045, 1046, 1053, 1054), (1046, 1047, 1052, 1053), (1047, 1048, 1051, 1052), (1048, 1049, 1050, 1051), (974, 1014, 1039, 972), (1014, 1013, 1038, 1039), (1013, 1011, 1037, 1038), (1011, 1010, 1036, 1037), (1010, 1007, 1035, 1036), (1007, 1006, 1034, 1035), (1006, 1002, 1033, 1034), (1002, 1001, 1032, 1033), (1001, 1028, 1031, 1032), (1028, 1029, 1030, 1031), (976, 1059, 1060, 978), (1059, 1058, 1061, 1060), (1058, 1057, 1062, 1061), (1057, 1056, 1063, 1062), (1056, 1055, 1064, 1063), (1055, 1054, 1065, 1064), (1054, 1053, 1066, 1065), (1053, 1052, 1067, 1066), (1052, 1051, 1068, 1067), (1051, 1050, 1069, 1068), (1102, 1124, 1080, 983), (1124, 1125, 1081, 1080), (1125, 1126, 1082, 1081), (1126, 1127, 1083, 1082), (1127, 1128, 1084, 1083), (1128, 1129, 1085, 1084), (1129, 1130, 1086, 1085), (1130, 1131, 1087, 1086), (1131, 1132, 1088, 1087), (1132, 1133, 1089, 1088), (984, 1029, 1090, 999), (1029, 1028, 1091, 1090), (1028, 1001, 1092, 1091), (1001, 1002, 1093, 1092), (1002, 1006, 1094, 1093), (1006, 1007, 1095, 1094), (1007, 1010, 1096, 1095), (1010, 1011, 1097, 1096), (1011, 1013, 1098, 1097), (1013, 1014, 1099, 1098), (1071, 1070, 1133, 1132), (1072, 1071, 1132, 1131), (1073, 1072, 1131, 1130), (1074, 1073, 1130, 1129), (1075, 1074, 1129, 1128), (1076, 1075, 1128, 1127), (1077, 1076, 1127, 1126), (1078, 1077, 1126, 1125), (1079, 1078, 1125, 1124), (979, 1079, 1124, 1102), (1031, 1030, 1123, 1122), (1030, 987, 1105, 1123), (1023, 1112, 1113, 1024), (1018, 1110, 1111, 1016), (1033, 1032, 1121, 1120), (1032, 1031, 1122, 1121), (1035, 1034, 1119, 1118), (1034, 1033, 1120, 1119), (1039, 1038, 1115, 1114), (1038, 1037, 1116, 1115), (1037, 1036, 1117, 1116), (1036, 1035, 1118, 1117), (995, 1106, 1107, 992), (986, 1104, 1105, 987), (979, 1102, 1103, 980), (972, 1100, 1101, 973), (1000, 1108, 1104, 986), (1018, 1027, 1112, 1110), (972, 1039, 1114, 1100), (1009, 1109, 1106, 995), (1015, 1109, 1113, 1026), (1070, 992, 1107, 1133), (973, 1101, 1103, 982), (1004, 1108, 1111, 1019), (1176, 1136, 1143, 1261), (1270, 1162, 1178, 1273), (1263, 1139, 1142, 1265), (1295, 1269, 1158, 1251), (1174, 1165, 1147, 1160), (1212, 1150, 1155, 1231), (1271, 1171, 1186, 1275), (1271, 1177, 1159, 1268), (1262, 1276, 1202, 1137), (1167, 1170, 1156, 1153), (1165, 1174, 1187, 1179), (1272, 1274, 1185, 1182), (1170, 1167, 1183, 1184), (1134, 1135, 1136), (1137, 1138, 1139), (1140, 1141, 1142), (1143, 1144, 1145), (1146, 1147, 1148, 1149), (1150, 1151, 1152, 1153), (1154, 1155, 1156, 1157), (1158, 1159, 1160, 1161), (1152, 1166, 1167, 1153), (1156, 1170, 1171, 1157), (1174, 1160, 1159, 1177), (1270, 1166, 1152, 1266), (1178, 1179, 1180), (1181, 1182, 1183), (1184, 1185, 1186), (1187, 1188, 1189), (1262, 1137, 1139, 1263), (1135, 1144, 1143, 1136), (1191, 1146, 1149, 1192), (1138, 1140, 1142, 1139), (1211, 1151, 1150, 1212), (1264, 1145, 1144, 1265), (1231, 1155, 1154, 1232), (1251, 1158, 1161, 1252), (1266, 1152, 1151, 1267), (1146, 1161, 1160, 1147), (1153, 1156, 1155, 1150), (1268, 1159, 1158, 1269), (1279, 1280, 1206, 1205), (1278, 1279, 1205, 1204), (1277, 1278, 1204, 1203), (1276, 1277, 1203, 1202), (1281, 1282, 1208, 1207), (1280, 1281, 1207, 1206), (1283, 1284, 1210, 1209), (1282, 1283, 1209, 1208), (1272, 1182, 1181, 1273), (1179, 1187, 1189, 1180), (1182, 1185, 1184, 1183), (1274, 1189, 1188, 1275), (1166, 1181, 1183, 1167), (1186, 1171, 1170, 1184), (1165, 1179, 1178, 1162), (1187, 1174, 1177, 1188), (1285, 1267, 1151, 1211), (1162, 1148, 1147, 1165), (1284, 1285, 1211, 1210), (1145, 1242, 1261, 1143), (1242, 1243, 1260, 1261), (1243, 1244, 1259, 1260), (1244, 1245, 1258, 1259), (1245, 1246, 1257, 1258), (1246, 1247, 1256, 1257), (1247, 1248, 1255, 1256), (1248, 1249, 1254, 1255), (1249, 1250, 1253, 1254), (1250, 1251, 1252, 1253), (1140, 1222, 1241, 1141), (1222, 1223, 1240, 1241), (1223, 1224, 1239, 1240), (1224, 1225, 1238, 1239), (1225, 1226, 1237, 1238), (1226, 1227, 1236, 1237), (1227, 1228, 1235, 1236), (1228, 1229, 1234, 1235), (1229, 1230, 1233, 1234), (1230, 1231, 1232, 1233), (1137, 1202, 1221, 1138), (1202, 1203, 1220, 1221), (1203, 1204, 1219, 1220), (1204, 1205, 1218, 1219), (1205, 1206, 1217, 1218), (1206, 1207, 1216, 1217), (1207, 1208, 1215, 1216), (1208, 1209, 1214, 1215), (1209, 1210, 1213, 1214), (1210, 1211, 1212, 1213), (1136, 1176, 1201, 1134), (1176, 1175, 1200, 1201), (1175, 1173, 1199, 1200), (1173, 1172, 1198, 1199), (1172, 1169, 1197, 1198), (1169, 1168, 1196, 1197), (1168, 1164, 1195, 1196), (1164, 1163, 1194, 1195), (1163, 1190, 1193, 1194), (1190, 1191, 1192, 1193), (1138, 1221, 1222, 1140), (1221, 1220, 1223, 1222), (1220, 1219, 1224, 1223), (1219, 1218, 1225, 1224), (1218, 1217, 1226, 1225), (1217, 1216, 1227, 1226), (1216, 1215, 1228, 1227), (1215, 1214, 1229, 1228), (1214, 1213, 1230, 1229), (1213, 1212, 1231, 1230), (1264, 1286, 1242, 1145), (1286, 1287, 1243, 1242), (1287, 1288, 1244, 1243), (1288, 1289, 1245, 1244), (1289, 1290, 1246, 1245), (1290, 1291, 1247, 1246), (1291, 1292, 1248, 1247), (1292, 1293, 1249, 1248), (1293, 1294, 1250, 1249), (1294, 1295, 1251, 1250), (1146, 1191, 1252, 1161), (1191, 1190, 1253, 1252), (1190, 1163, 1254, 1253), (1163, 1164, 1255, 1254), (1164, 1168, 1256, 1255), (1168, 1169, 1257, 1256), (1169, 1172, 1258, 1257), (1172, 1173, 1259, 1258), (1173, 1175, 1260, 1259), (1175, 1176, 1261, 1260), (1233, 1232, 1295, 1294), (1234, 1233, 1294, 1293), (1235, 1234, 1293, 1292), (1236, 1235, 1292, 1291), (1237, 1236, 1291, 1290), (1238, 1237, 1290, 1289), (1239, 1238, 1289, 1288), (1240, 1239, 1288, 1287), (1241, 1240, 1287, 1286), (1141, 1241, 1286, 1264), (1193, 1192, 1285, 1284), (1192, 1149, 1267, 1285), (1185, 1274, 1275, 1186), (1180, 1272, 1273, 1178), (1195, 1194, 1283, 1282), (1194, 1193, 1284, 1283), (1197, 1196, 1281, 1280), (1196, 1195, 1282, 1281), (1201, 1200, 1277, 1276), (1200, 1199, 1278, 1277), (1199, 1198, 1279, 1278), (1198, 1197, 1280, 1279), (1157, 1268, 1269, 1154), (1148, 1266, 1267, 1149), (1141, 1264, 1265, 1142), (1134, 1262, 1263, 1135), (1162, 1270, 1266, 1148), (1180, 1189, 1274, 1272), (1134, 1201, 1276, 1262), (1171, 1271, 1268, 1157), (1177, 1271, 1275, 1188), (1232, 1154, 1269, 1295), (1135, 1263, 1265, 1144), (1166, 1270, 1273, 1181), (1655, 1404, 1299, 1624), (1628, 1318, 1313, 1631), (1344, 1305, 1300, 1403), (1625, 1301, 1307, 1627), (1643, 1356, 1319, 1629), (1296, 1297, 1298), (1299, 1300, 1301), (1302, 1303, 1304), (1305, 1306, 1307), (1308, 1309, 1310), (1311, 1312, 1313), (1314, 1315, 1316), (1317, 1318, 1319), (1302, 1296, 1298, 1303), (1624, 1299, 1301, 1625), (1300, 1305, 1307, 1301), (1626, 1304, 1303, 1627), (1331, 1302, 1304, 1332), (1355, 1317, 1319, 1356), (1628, 1316, 1315, 1629), (1308, 1314, 1316, 1309), (1317, 1311, 1313, 1318), (1630, 1310, 1309, 1631), (1379, 1308, 1310, 1380), (1403, 1300, 1299, 1404), (1320, 1314, 1308, 1379), (1302, 1331, 1368, 1296), (1331, 1330, 1369, 1368), (1330, 1329, 1370, 1369), (1329, 1328, 1371, 1370), (1328, 1327, 1372, 1371), (1327, 1326, 1373, 1372), (1326, 1325, 1374, 1373), (1325, 1324, 1375, 1374), (1324, 1323, 1376, 1375), (1323, 1322, 1377, 1376), (1322, 1321, 1378, 1377), (1321, 1320, 1379, 1378), (1311, 1392, 1415, 1312), (1392, 1393, 1414, 1415), (1393, 1394, 1413, 1414), (1394, 1395, 1412, 1413), (1395, 1396, 1411, 1412), (1396, 1397, 1410, 1411), (1397, 1398, 1409, 1410), (1398, 1399, 1408, 1409), (1399, 1400, 1407, 1408), (1400, 1401, 1406, 1407), (1401, 1402, 1405, 1406), (1402, 1403, 1404, 1405), (1296, 1368, 1391, 1297), (1368, 1369, 1390, 1391), (1369, 1370, 1389, 1390), (1370, 1371, 1388, 1389), (1371, 1372, 1387, 1388), (1372, 1373, 1386, 1387), (1373, 1374, 1385, 1386), (1374, 1375, 1384, 1385), (1375, 1376, 1383, 1384), (1376, 1377, 1382, 1383), (1377, 1378, 1381, 1382), (1378, 1379, 1380, 1381), (1305, 1344, 1367, 1306), (1344, 1345, 1366, 1367), (1345, 1346, 1365, 1366), (1346, 1347, 1364, 1365), (1347, 1348, 1363, 1364), (1348, 1349, 1362, 1363), (1349, 1350, 1361, 1362), (1350, 1351, 1360, 1361), (1351, 1352, 1359, 1360), (1352, 1353, 1358, 1359), (1353, 1354, 1357, 1358), (1354, 1355, 1356, 1357), (1314, 1320, 1343, 1315), (1320, 1321, 1342, 1343), (1321, 1322, 1341, 1342), (1322, 1323, 1340, 1341), (1323, 1324, 1339, 1340), (1324, 1325, 1338, 1339), (1325, 1326, 1337, 1338), (1326, 1327, 1336, 1337), (1327, 1328, 1335, 1336), (1328, 1329, 1334, 1335), (1329, 1330, 1333, 1334), (1330, 1331, 1332, 1333), (1626, 1306, 1367, 1632), (1632, 1367, 1366, 1633), (1633, 1366, 1365, 1634), (1634, 1365, 1364, 1635), (1635, 1364, 1363, 1636), (1636, 1363, 1362, 1637), (1637, 1362, 1361, 1638), (1638, 1361, 1360, 1639), (1639, 1360, 1359, 1640), (1640, 1359, 1358, 1641), (1641, 1358, 1357, 1642), (1642, 1357, 1356, 1643), (1317, 1355, 1392, 1311), (1355, 1354, 1393, 1392), (1354, 1353, 1394, 1393), (1353, 1352, 1395, 1394), (1352, 1351, 1396, 1395), (1351, 1350, 1397, 1396), (1350, 1349, 1398, 1397), (1349, 1348, 1399, 1398), (1348, 1347, 1400, 1399), (1347, 1346, 1401, 1400), (1346, 1345, 1402, 1401), (1345, 1344, 1403, 1402), (1630, 1312, 1415, 1644), (1644, 1415, 1414, 1645), (1645, 1414, 1413, 1646), (1646, 1413, 1412, 1647), (1647, 1412, 1411, 1648), (1648, 1411, 1410, 1649), (1649, 1410, 1409, 1650), (1650, 1409, 1408, 1651), (1651, 1408, 1407, 1652), (1652, 1407, 1406, 1653), (1653, 1406, 1405, 1654), (1654, 1405, 1404, 1655), (1687, 1524, 1419, 1656), (1660, 1438, 1433, 1663), (1464, 1425, 1420, 1523), (1657, 1421, 1427, 1659), (1675, 1476, 1439, 1661), (1416, 1417, 1418), (1419, 1420, 1421), (1422, 1423, 1424), (1425, 1426, 1427), (1428, 1429, 1430), (1431, 1432, 1433), (1434, 1435, 1436), (1437, 1438, 1439), (1422, 1416, 1418, 1423), (1656, 1419, 1421, 1657), (1420, 1425, 1427, 1421), (1658, 1424, 1423, 1659), (1451, 1422, 1424, 1452), (1475, 1437, 1439, 1476), (1660, 1436, 1435, 1661), (1428, 1434, 1436, 1429), (1437, 1431, 1433, 1438), (1662, 1430, 1429, 1663), (1499, 1428, 1430, 1500), (1523, 1420, 1419, 1524), (1440, 1434, 1428, 1499), (1422, 1451, 1488, 1416), (1451, 1450, 1489, 1488), (1450, 1449, 1490, 1489), (1449, 1448, 1491, 1490), (1448, 1447, 1492, 1491), (1447, 1446, 1493, 1492), (1446, 1445, 1494, 1493), (1445, 1444, 1495, 1494), (1444, 1443, 1496, 1495), (1443, 1442, 1497, 1496), (1442, 1441, 1498, 1497), (1441, 1440, 1499, 1498), (1431, 1512, 1535, 1432), (1512, 1513, 1534, 1535), (1513, 1514, 1533, 1534), (1514, 1515, 1532, 1533), (1515, 1516, 1531, 1532), (1516, 1517, 1530, 1531), (1517, 1518, 1529, 1530), (1518, 1519, 1528, 1529), (1519, 1520, 1527, 1528), (1520, 1521, 1526, 1527), (1521, 1522, 1525, 1526), (1522, 1523, 1524, 1525), (1416, 1488, 1511, 1417), (1488, 1489, 1510, 1511), (1489, 1490, 1509, 1510), (1490, 1491, 1508, 1509), (1491, 1492, 1507, 1508), (1492, 1493, 1506, 1507), (1493, 1494, 1505, 1506), (1494, 1495, 1504, 1505), (1495, 1496, 1503, 1504), (1496, 1497, 1502, 1503), (1497, 1498, 1501, 1502), (1498, 1499, 1500, 1501), (1425, 1464, 1487, 1426), (1464, 1465, 1486, 1487), (1465, 1466, 1485, 1486), (1466, 1467, 1484, 1485), (1467, 1468, 1483, 1484), (1468, 1469, 1482, 1483), (1469, 1470, 1481, 1482), (1470, 1471, 1480, 1481), (1471, 1472, 1479, 1480), (1472, 1473, 1478, 1479), (1473, 1474, 1477, 1478), (1474, 1475, 1476, 1477), (1434, 1440, 1463, 1435), (1440, 1441, 1462, 1463), (1441, 1442, 1461, 1462), (1442, 1443, 1460, 1461), (1443, 1444, 1459, 1460), (1444, 1445, 1458, 1459), (1445, 1446, 1457, 1458), (1446, 1447, 1456, 1457), (1447, 1448, 1455, 1456), (1448, 1449, 1454, 1455), (1449, 1450, 1453, 1454), (1450, 1451, 1452, 1453), (1658, 1426, 1487, 1664), (1664, 1487, 1486, 1665), (1665, 1486, 1485, 1666), (1666, 1485, 1484, 1667), (1667, 1484, 1483, 1668), (1668, 1483, 1482, 1669), (1669, 1482, 1481, 1670), (1670, 1481, 1480, 1671), (1671, 1480, 1479, 1672), (1672, 1479, 1478, 1673), (1673, 1478, 1477, 1674), (1674, 1477, 1476, 1675), (1437, 1475, 1512, 1431), (1475, 1474, 1513, 1512), (1474, 1473, 1514, 1513), (1473, 1472, 1515, 1514), (1472, 1471, 1516, 1515), (1471, 1470, 1517, 1516), (1470, 1469, 1518, 1517), (1469, 1468, 1519, 1518), (1468, 1467, 1520, 1519), (1467, 1466, 1521, 1520), (1466, 1465, 1522, 1521), (1465, 1464, 1523, 1522), (1662, 1432, 1535, 1676), (1676, 1535, 1534, 1677), (1677, 1534, 1533, 1678), (1678, 1533, 1532, 1679), (1679, 1532, 1531, 1680), (1680, 1531, 1530, 1681), (1681, 1530, 1529, 1682), (1682, 1529, 1528, 1683), (1683, 1528, 1527, 1684), (1684, 1527, 1526, 1685), (1685, 1526, 1525, 1686), (1686, 1525, 1524, 1687), (1691, 1557, 1584, 1698), (1692, 1574, 1569, 1695), (1697, 1581, 1587, 1699), (1588, 1561, 1554, 1617), (1689, 1552, 1579, 1696), (1555, 1560, 1585, 1580), (1567, 1612, 1623, 1568), (1547, 1570, 1564, 1605), (1711, 1594, 1575, 1693), (1705, 1618, 1553, 1688), (1548, 1549, 1550, 1551), (1552, 1553, 1554, 1555), (1556, 1557, 1558, 1559), (1560, 1561, 1562, 1563), (1564, 1565, 1566), (1567, 1568, 1569), (1570, 1571, 1572), (1573, 1574, 1575), (1576, 1577, 1578), (1579, 1580, 1581), (1582, 1583, 1584), (1585, 1586, 1587), (1559, 1549, 1548, 1556), (1688, 1553, 1552, 1689), (1554, 1561, 1560, 1555), (1690, 1558, 1557, 1691), (1542, 1559, 1558, 1541), (1593, 1573, 1575, 1594), (1692, 1572, 1571, 1693), (1564, 1570, 1572, 1565), (1573, 1567, 1569, 1574), (1694, 1566, 1565, 1695), (1605, 1564, 1566, 1606), (1617, 1554, 1553, 1618), (1582, 1576, 1578, 1583), (1696, 1579, 1581, 1697), (1580, 1585, 1587, 1581), (1698, 1584, 1583, 1699), (1563, 1586, 1585, 1560), (1579, 1552, 1555, 1580), (1551, 1577, 1576, 1548), (1584, 1557, 1556, 1582), (1556, 1548, 1576, 1582), (1612, 1613, 1622, 1623), (1613, 1614, 1621, 1622), (1614, 1615, 1620, 1621), (1615, 1616, 1619, 1620), (1616, 1617, 1618, 1619), (1549, 1600, 1611, 1550), (1600, 1601, 1610, 1611), (1601, 1602, 1609, 1610), (1602, 1603, 1608, 1609), (1603, 1604, 1607, 1608), (1604, 1605, 1606, 1607), (1561, 1588, 1599, 1562), (1588, 1589, 1598, 1599), (1589, 1590, 1597, 1598), (1590, 1591, 1596, 1597), (1591, 1592, 1595, 1596), (1592, 1593, 1594, 1595), (1570, 1547, 1536, 1571), (1547, 1546, 1537, 1536), (1546, 1545, 1538, 1537), (1545, 1544, 1539, 1538), (1544, 1543, 1540, 1539), (1543, 1542, 1541, 1540), (1694, 1568, 1623, 1700), (1700, 1623, 1622, 1701), (1701, 1622, 1621, 1702), (1702, 1621, 1620, 1703), (1703, 1620, 1619, 1704), (1704, 1619, 1618, 1705), (1690, 1562, 1599, 1706), (1706, 1599, 1598, 1707), (1707, 1598, 1597, 1708), (1708, 1597, 1596, 1709), (1709, 1596, 1595, 1710), (1710, 1595, 1594, 1711), (1559, 1542, 1600, 1549), (1542, 1543, 1601, 1600), (1543, 1544, 1602, 1601), (1544, 1545, 1603, 1602), (1545, 1546, 1604, 1603), (1546, 1547, 1605, 1604), (1573, 1593, 1612, 1567), (1593, 1592, 1613, 1612), (1592, 1591, 1614, 1613), (1591, 1590, 1615, 1614), (1590, 1589, 1616, 1615), (1589, 1588, 1617, 1616), (1390, 1654, 1655, 1391), (1389, 1653, 1654, 1390), (1388, 1652, 1653, 1389), (1387, 1651, 1652, 1388), (1386, 1650, 1651, 1387), (1385, 1649, 1650, 1386), (1384, 1648, 1649, 1385), (1383, 1647, 1648, 1384), (1382, 1646, 1647, 1383), (1381, 1645, 1646, 1382), (1380, 1644, 1645, 1381), (1310, 1630, 1644, 1380), (1342, 1642, 1643, 1343), (1341, 1641, 1642, 1342), (1340, 1640, 1641, 1341), (1339, 1639, 1640, 1340), (1338, 1638, 1639, 1339), (1337, 1637, 1638, 1338), (1336, 1636, 1637, 1337), (1335, 1635, 1636, 1336), (1334, 1634, 1635, 1335), (1333, 1633, 1634, 1334), (1332, 1632, 1633, 1333), (1304, 1626, 1632, 1332), (1312, 1630, 1631, 1313), (1318, 1628, 1629, 1319), (1306, 1626, 1627, 1307), (1297, 1624, 1625, 1298), (1343, 1643, 1629, 1315), (1298, 1625, 1627, 1303), (1316, 1628, 1631, 1309), (1391, 1655, 1624, 1297), (1510, 1686, 1687, 1511), (1509, 1685, 1686, 1510), (1508, 1684, 1685, 1509), (1507, 1683, 1684, 1508), (1506, 1682, 1683, 1507), (1505, 1681, 1682, 1506), (1504, 1680, 1681, 1505), (1503, 1679, 1680, 1504), (1502, 1678, 1679, 1503), (1501, 1677, 1678, 1502), (1500, 1676, 1677, 1501), (1430, 1662, 1676, 1500), (1462, 1674, 1675, 1463), (1461, 1673, 1674, 1462), (1460, 1672, 1673, 1461), (1459, 1671, 1672, 1460), (1458, 1670, 1671, 1459), (1457, 1669, 1670, 1458), (1456, 1668, 1669, 1457), (1455, 1667, 1668, 1456), (1454, 1666, 1667, 1455), (1453, 1665, 1666, 1454), (1452, 1664, 1665, 1453), (1424, 1658, 1664, 1452), (1432, 1662, 1663, 1433), (1438, 1660, 1661, 1439), (1426, 1658, 1659, 1427), (1417, 1656, 1657, 1418), (1463, 1675, 1661, 1435), (1418, 1657, 1659, 1423), (1436, 1660, 1663, 1429), (1511, 1687, 1656, 1417), (1537, 1710, 1711, 1536), (1538, 1709, 1710, 1537), (1539, 1708, 1709, 1538), (1540, 1707, 1708, 1539), (1541, 1706, 1707, 1540), (1558, 1690, 1706, 1541), (1610, 1704, 1705, 1611), (1609, 1703, 1704, 1610), (1608, 1702, 1703, 1609), (1607, 1701, 1702, 1608), (1606, 1700, 1701, 1607), (1566, 1694, 1700, 1606), (1586, 1698, 1699, 1587), (1577, 1696, 1697, 1578), (1568, 1694, 1695, 1569), (1574, 1692, 1693, 1575), (1562, 1690, 1691, 1563), (1550, 1688, 1689, 1551), (1611, 1705, 1688, 1550), (1536, 1711, 1693, 1571), (1551, 1689, 1696, 1577), (1578, 1697, 1699, 1583), (1572, 1692, 1695, 1565), (1563, 1691, 1698, 1586)])
me_cube.materials.append(mat_material)
me_cube.use_remesh_preserve_volume = False
me_cube.use_remesh_preserve_attributes = False
me_cube.use_mirror_vertex_groups = False
me_cube.update()

# ---- objects
ob_cube = bpy.data.objects.new('Cube', me_cube)
ob_lamp = bpy.data.objects.new('Lamp', light_lamp)
ob_camera = bpy.data.objects.new('Camera', cam_camera)

# ---- transforms, parenting, visibility, modifiers, constraints
ob_cube.location = (-3.313, -1.082, 2.08)
ob_cube.lock_rotations_4d = False
ob_cube.empty_display_type = 'ARROWS'
ob_cube.lineart.crease_threshold = 0.0
ob_lamp.location = (4.076, 1.005, 5.904)
ob_lamp.rotation_euler = (0.6503, 0.05522, 1.866)
ob_lamp.lock_rotations_4d = False
ob_lamp.empty_display_type = 'ARROWS'
ob_lamp.color = (0.0, 0.0, 0.0, 0.0)
ob_lamp.lineart.crease_threshold = 0.0
ob_camera.location = (7.481, -6.508, 5.344)
ob_camera.rotation_euler = (1.109, 0.0, 0.8149)
ob_camera.lock_rotations_4d = False
ob_camera.empty_display_type = 'ARROWS'
ob_camera.color = (0.0, 0.0, 0.0, 0.0)
ob_camera.display_type = 'WIRE'
ob_camera.lineart.crease_threshold = 0.0

# ---- collection membership
col_collection_1.objects.link(ob_cube)
col_collection_1.objects.link(ob_lamp)
col_collection_1.objects.link(ob_camera)

# ---- scene / render settings (as saved in the file)
scene.camera = ob_camera
scene.frame_start = 1; scene.frame_end = 250; scene.frame_set(1)
scene.render.engine = 'CYCLES'
scene.render.resolution_percentage = 50
scene.render.dither_intensity = 0.0
scene.cycles.use_denoising = False
scene.cycles.samples = 128
scene.cycles.sampling_pattern = 'TABULATED_SOBOL'
scene.cycles.use_adaptive_sampling = False
scene.cycles.use_light_tree = False
scene.cycles.blur_glossy = 0.0
scene.cycles.sample_clamp_indirect = 0.0
scene.view_settings.view_transform = 'Standard'
bpy.context.view_layer.update()
